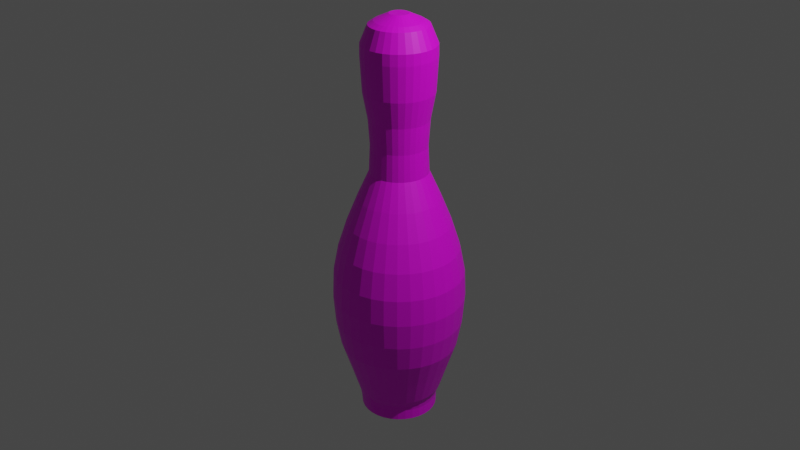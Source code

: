 # Source: Bowlingpin.blend  (saved by Blender 2.93.20; exported with 4.5.12 LTS)
import bpy
from mathutils import Matrix  # noqa: F401  (used for matrix-valued properties, if any)

bpy.ops.wm.read_factory_settings(use_empty=True)
scene = bpy.context.scene
scene.name = 'Scene'

# ---- collections
col_collection = bpy.data.collections.new('Collection'); scene.collection.children.link(col_collection)

# ---- images (referenced by path relative to the original .blend; pixels are not part of the script)
import os
ASSET_DIR = os.environ.get("B2B_ASSET_DIR", "")  # directory of the original .blend (textures are referenced by path, not embedded)
HERE = os.path.dirname(os.path.abspath(__file__))  # packed textures are extracted next to this script under _unpacked/

def load_image(name, relpath, width, height, colorspace="sRGB"):
    """Load a texture the original file referenced (path relative to the .blend, or extracted next to this script)."""
    p = next((c for c in (os.path.join(HERE, relpath), os.path.join(ASSET_DIR, relpath)) if relpath and os.path.exists(c)), "")
    if p:
        img = bpy.data.images.load(p, check_existing=True)
        img.name = name
    else:  # same state as the original file: an image datablock whose file is absent (Cycles renders it pink)
        img = bpy.data.images.new(name, width, height)
        img.source = "FILE"
        img.filepath = "//" + (relpath or name)
    img.colorspace_settings.name = colorspace
    return img
img_material_001_base_color = load_image('Material.001 Base Color', 'Bowlingpin.png', 1024, 1024, 'sRGB')

# ---- materials (node trees are filled in below, after node groups)
mat_material_001 = bpy.data.materials.new('Material.001')
mat_material_001.use_transparent_shadow = False

# ---- material node trees
mat_material_001.use_nodes = True; mat_material_001.node_tree.nodes.clear()
_N = mat_material_001.node_tree.nodes; _L = mat_material_001.node_tree.links
n0 = _N.new('ShaderNodeBsdfPrincipled'); n0.name = 'Principled BSDF'; n0.location = (10, 300)
n0.distribution = 'GGX'
n0.subsurface_method = 'BURLEY'
n0.inputs[3].default_value = 1.45
n0.inputs[27].default_value = (0.0, 0.0, 0.0, 1.0)
n0.inputs[28].default_value = 1.0
n1 = _N.new('ShaderNodeOutputMaterial'); n1.name = 'Material Output'; n1.location = (300, 300)
n2 = _N.new('ShaderNodeTexImage'); n2.name = 'Image Texture'; n2.location = (-280, 280)
n2.image = img_material_001_base_color
_L.new(n0.outputs[0], n1.inputs[0])
_L.new(n2.outputs[0], n0.inputs[0])
n1.is_active_output = True

# ---- world
world_world = bpy.data.worlds.new('World'); scene.world = world_world
world_world.use_nodes = True; world_world.node_tree.nodes.clear()
_N = world_world.node_tree.nodes; _L = world_world.node_tree.links
n0 = _N.new('ShaderNodeOutputWorld'); n0.name = 'World Output'; n0.location = (300, 300)
n1 = _N.new('ShaderNodeBackground'); n1.name = 'Background'; n1.location = (10, 300)
n1.inputs[0].default_value = (0.05088, 0.05088, 0.05088, 1.0)
_L.new(n1.outputs[0], n0.inputs[0])
n0.is_active_output = True
world_world.color = (0.05088, 0.05088, 0.05088)
world_world.use_sun_shadow = False
world_world.sun_shadow_jitter_overblur = 0.0

# ---- cameras
cam_camera = bpy.data.cameras.new('Camera')
cam_camera.clip_end = 100.0
cam_camera.ortho_scale = 7.314

# ---- lights
light_light = bpy.data.lights.new('Light', 'POINT')
light_light.transmission_factor = 0.0
light_light.energy = 1000.0
light_light.shadow_soft_size = 0.1
light_light.shadow_maximum_resolution = 0.006
light_light.use_absolute_resolution = True

# ---- meshes
me_cylinder = bpy.data.meshes.new('Cylinder')
me_cylinder.from_pydata([(6.027e-08, 0.4009, -2.193), (3.75e-08, 0.09944, 2.129), (0.07822, 0.3932, -2.193), (0.0194, 0.09753, 2.129), (0.1534, 0.3704, -2.193), (0.03806, 0.09187, 2.129), (0.2228, 0.3334, -2.193), (0.05525, 0.08268, 2.129), (0.2835, 0.2835, -2.193), (0.07032, 0.07032, 2.129), (0.3334, 0.2228, -2.193), (0.08268, 0.05525, 2.129), (0.3704, 0.1534, -2.193), (0.09187, 0.03806, 2.129), (0.3932, 0.07822, -2.193), (0.09753, 0.0194, 2.129), (0.4009, -4.889e-08, -2.193), (0.09944, -1.967e-08, 2.129), (0.3932, -0.07822, -2.193), (0.09753, -0.0194, 2.129), (0.3704, -0.1534, -2.193), (0.09187, -0.03806, 2.129), (0.3334, -0.2228, -2.193), (0.08268, -0.05525, 2.129), (0.2835, -0.2835, -2.193), (0.07032, -0.07032, 2.129), (0.2228, -0.3334, -2.193), (0.05525, -0.08268, 2.129), (0.1534, -0.3704, -2.193), (0.03806, -0.09187, 2.129), (0.07822, -0.3932, -2.193), (0.0194, -0.09753, 2.129), (2.522e-08, -0.4009, -2.193), (2.881e-08, -0.09944, 2.129), (-0.07822, -0.3932, -2.193), (-0.0194, -0.09753, 2.129), (-0.1534, -0.3704, -2.193), (-0.03806, -0.09187, 2.129), (-0.2228, -0.3334, -2.193), (-0.05525, -0.08268, 2.129), (-0.2835, -0.2835, -2.193), (-0.07032, -0.07032, 2.129), (-0.3334, -0.2228, -2.193), (-0.08268, -0.05525, 2.129), (-0.3704, -0.1534, -2.193), (-0.09187, -0.03806, 2.129), (-0.3932, -0.07822, -2.193), (-0.09753, -0.0194, 2.129), (-0.4009, -2.658e-08, -2.193), (-0.09944, -1.414e-08, 2.129), (-0.3932, 0.07822, -2.193), (-0.09753, 0.0194, 2.129), (-0.3704, 0.1534, -2.193), (-0.09187, 0.03806, 2.129), (-0.3334, 0.2228, -2.193), (-0.08268, 0.05525, 2.129), (-0.2835, 0.2835, -2.193), (-0.07032, 0.07032, 2.129), (-0.2228, 0.3334, -2.193), (-0.05525, 0.08268, 2.129), (-0.1534, 0.3704, -2.193), (-0.03806, 0.09187, 2.129), (-0.07822, 0.3932, -2.193), (-0.0194, 0.09753, 2.129), (5.96e-08, 0.4157, -2.082), (5.96e-08, 0.4234, -2.031), (6.014e-08, 0.4418, -1.961), (6.607e-09, 0.527, -1.692), (5.336e-09, 0.618, -1.414), (4.613e-09, 0.6698, -1.136), (4.308e-09, 0.6917, -0.8582), (4.463e-09, 0.6805, -0.5801), (5.21e-09, 0.6271, -0.3021), (6.456e-09, 0.5379, -0.02397), (8.026e-09, 0.4255, 0.2541), (9.762e-09, 0.3012, 0.5322), (9.934e-09, 0.2889, 0.8103), (9.676e-09, 0.3074, 1.088), (8.965e-09, 0.3583, 1.366), (4.086e-08, 0.3784, 1.725), (4.091e-08, 0.3765, 1.842), (3.329e-08, 0.3007, 2.025), (3.445e-08, 0.2451, 2.061), (0.04781, 0.2403, 2.061), (0.05866, 0.2949, 2.025), (0.07346, 0.3693, 1.842), (0.07382, 0.3711, 1.725), (0.0699, 0.3514, 1.366), (0.05996, 0.3015, 1.088), (0.05636, 0.2833, 0.8103), (0.05876, 0.2954, 0.5322), (0.08301, 0.4173, 0.2541), (0.1049, 0.5275, -0.02397), (0.1223, 0.615, -0.3021), (0.1328, 0.6675, -0.5801), (0.1349, 0.6784, -0.8582), (0.1307, 0.6569, -1.136), (0.1206, 0.6062, -1.414), (0.1028, 0.5169, -1.692), (0.0862, 0.4333, -1.961), (0.07967, 0.4005, -2.031), (0.07822, 0.3932, -2.082), (0.09378, 0.2264, 2.061), (0.1151, 0.2778, 2.025), (0.1441, 0.3479, 1.842), (0.1448, 0.3496, 1.725), (0.1371, 0.331, 1.366), (0.1176, 0.284, 1.088), (0.1105, 0.2669, 0.8103), (0.1153, 0.2783, 0.5322), (0.1628, 0.3931, 0.2541), (0.2058, 0.4969, -0.02397), (0.24, 0.5793, -0.3021), (0.2604, 0.6287, -0.5801), (0.2647, 0.639, -0.8582), (0.2563, 0.6188, -1.136), (0.2365, 0.571, -1.414), (0.2017, 0.4869, -1.692), (0.1691, 0.4082, -1.961), (0.1563, 0.3773, -2.031), (0.1534, 0.3704, -2.082), (0.1361, 0.2038, 2.061), (0.1671, 0.25, 2.025), (0.2092, 0.3131, 1.842), (0.2102, 0.3146, 1.725), (0.199, 0.2979, 1.366), (0.1708, 0.2556, 1.088), (0.1605, 0.2402, 0.8103), (0.1673, 0.2504, 0.5322), (0.2364, 0.3538, 0.2541), (0.2988, 0.4472, -0.02397), (0.3484, 0.5214, -0.3021), (0.3781, 0.5659, -0.5801), (0.3843, 0.5751, -0.8582), (0.3721, 0.5569, -1.136), (0.3434, 0.5139, -1.414), (0.2928, 0.4382, -1.692), (0.2455, 0.3674, -1.961), (0.2269, 0.3395, -2.031), (0.2228, 0.3334, -2.082), (0.1733, 0.1733, 2.061), (0.2126, 0.2126, 2.025), (0.2663, 0.2663, 1.842), (0.2676, 0.2676, 1.725), (0.2533, 0.2533, 1.366), (0.2173, 0.2173, 1.088), (0.2043, 0.2043, 0.8103), (0.213, 0.213, 0.5322), (0.3009, 0.3009, 0.2541), (0.3803, 0.3803, -0.02397), (0.4434, 0.4434, -0.3021), (0.4812, 0.4812, -0.5801), (0.4891, 0.4891, -0.8582), (0.4736, 0.4736, -1.136), (0.437, 0.437, -1.414), (0.3727, 0.3727, -1.692), (0.3124, 0.3124, -1.961), (0.2888, 0.2888, -2.031), (0.2835, 0.2835, -2.082), (0.2038, 0.1361, 2.061), (0.25, 0.1671, 2.025), (0.3131, 0.2092, 1.842), (0.3146, 0.2102, 1.725), (0.2979, 0.199, 1.366), (0.2556, 0.1708, 1.088), (0.2402, 0.1605, 0.8103), (0.2504, 0.1673, 0.5322), (0.3538, 0.2364, 0.2541), (0.4472, 0.2988, -0.02397), (0.5214, 0.3484, -0.3021), (0.5659, 0.3781, -0.5801), (0.5751, 0.3843, -0.8582), (0.5569, 0.3721, -1.136), (0.5139, 0.3434, -1.414), (0.4382, 0.2928, -1.692), (0.3674, 0.2455, -1.961), (0.3395, 0.2269, -2.031), (0.3334, 0.2228, -2.082), (0.2264, 0.09378, 2.061), (0.2778, 0.1151, 2.025), (0.3479, 0.1441, 1.842), (0.3496, 0.1448, 1.725), (0.331, 0.1371, 1.366), (0.284, 0.1176, 1.088), (0.2669, 0.1105, 0.8103), (0.2783, 0.1153, 0.5322), (0.3931, 0.1628, 0.2541), (0.4969, 0.2058, -0.02397), (0.5793, 0.24, -0.3021), (0.6287, 0.2604, -0.5801), (0.639, 0.2647, -0.8582), (0.6188, 0.2563, -1.136), (0.571, 0.2365, -1.414), (0.4869, 0.2017, -1.692), (0.4082, 0.1691, -1.961), (0.3773, 0.1563, -2.031), (0.3704, 0.1534, -2.082), (0.2403, 0.04781, 2.061), (0.2949, 0.05866, 2.025), (0.3693, 0.07346, 1.842), (0.3711, 0.07382, 1.725), (0.3514, 0.0699, 1.366), (0.3015, 0.05996, 1.088), (0.2833, 0.05636, 0.8103), (0.2954, 0.05876, 0.5322), (0.4173, 0.08301, 0.2541), (0.5275, 0.1049, -0.02397), (0.615, 0.1223, -0.3021), (0.6675, 0.1328, -0.5801), (0.6784, 0.1349, -0.8582), (0.6569, 0.1307, -1.136), (0.6062, 0.1206, -1.414), (0.5169, 0.1028, -1.692), (0.4333, 0.0862, -1.961), (0.4005, 0.07967, -2.031), (0.3932, 0.07822, -2.082), (0.2451, -2.665e-08, 2.061), (0.3007, -2.932e-08, 2.025), (0.3765, -2.773e-08, 1.842), (0.3784, -2.775e-08, 1.725), (0.3583, -2.761e-08, 1.366), (0.3074, -2.634e-08, 1.088), (0.2889, -2.587e-08, 0.8103), (0.3012, -2.618e-08, 0.5322), (0.4255, -2.93e-08, 0.2541), (0.5379, -3.212e-08, -0.02397), (0.6271, -3.436e-08, -0.3021), (0.6805, -3.57e-08, -0.5801), (0.6917, -3.598e-08, -0.8582), (0.6698, -3.543e-08, -1.136), (0.618, -3.413e-08, -1.414), (0.527, -3.185e-08, -1.692), (0.4418, -5.233e-08, -1.961), (0.4084, -4.907e-08, -2.031), (0.4009, -4.889e-08, -2.082), (0.2403, -0.04781, 2.061), (0.2949, -0.05866, 2.025), (0.3693, -0.07346, 1.842), (0.3711, -0.07382, 1.725), (0.3514, -0.0699, 1.366), (0.3015, -0.05996, 1.088), (0.2833, -0.05636, 0.8103), (0.2954, -0.05876, 0.5322), (0.4173, -0.08301, 0.2541), (0.5275, -0.1049, -0.02397), (0.615, -0.1223, -0.3021), (0.6675, -0.1328, -0.5801), (0.6784, -0.1349, -0.8582), (0.6569, -0.1307, -1.136), (0.6062, -0.1206, -1.414), (0.5169, -0.1028, -1.692), (0.4333, -0.0862, -1.961), (0.4005, -0.07967, -2.031), (0.3932, -0.07822, -2.082), (0.2264, -0.09378, 2.061), (0.2778, -0.1151, 2.025), (0.3479, -0.1441, 1.842), (0.3496, -0.1448, 1.725), (0.331, -0.1371, 1.366), (0.284, -0.1176, 1.088), (0.2669, -0.1105, 0.8103), (0.2783, -0.1153, 0.5322), (0.3931, -0.1628, 0.2541), (0.4969, -0.2058, -0.02397), (0.5793, -0.24, -0.3021), (0.6287, -0.2604, -0.5801), (0.639, -0.2647, -0.8582), (0.6188, -0.2563, -1.136), (0.571, -0.2365, -1.414), (0.4869, -0.2017, -1.692), (0.4082, -0.1691, -1.961), (0.3773, -0.1563, -2.031), (0.3704, -0.1534, -2.082), (0.2038, -0.1361, 2.061), (0.25, -0.1671, 2.025), (0.3131, -0.2092, 1.842), (0.3146, -0.2102, 1.725), (0.2979, -0.199, 1.366), (0.2556, -0.1708, 1.088), (0.2402, -0.1605, 0.8103), (0.2504, -0.1673, 0.5322), (0.3538, -0.2364, 0.2541), (0.4472, -0.2988, -0.02397), (0.5214, -0.3484, -0.3021), (0.5659, -0.3781, -0.5801), (0.5751, -0.3843, -0.8582), (0.5569, -0.3721, -1.136), (0.5139, -0.3434, -1.414), (0.4382, -0.2928, -1.692), (0.3674, -0.2455, -1.961), (0.3395, -0.2269, -2.031), (0.3334, -0.2228, -2.082), (0.1733, -0.1733, 2.061), (0.2126, -0.2126, 2.025), (0.2663, -0.2663, 1.842), (0.2676, -0.2676, 1.725), (0.2533, -0.2533, 1.366), (0.2173, -0.2173, 1.088), (0.2043, -0.2043, 0.8103), (0.213, -0.213, 0.5322), (0.3009, -0.3009, 0.2541), (0.3803, -0.3803, -0.02397), (0.4434, -0.4434, -0.3021), (0.4812, -0.4812, -0.5801), (0.4891, -0.4891, -0.8582), (0.4736, -0.4736, -1.136), (0.437, -0.437, -1.414), (0.3727, -0.3727, -1.692), (0.3124, -0.3124, -1.961), (0.2888, -0.2888, -2.031), (0.2835, -0.2835, -2.082), (0.1361, -0.2038, 2.061), (0.1671, -0.25, 2.025), (0.2092, -0.3131, 1.842), (0.2102, -0.3146, 1.725), (0.199, -0.2979, 1.366), (0.1708, -0.2556, 1.088), (0.1605, -0.2402, 0.8103), (0.1673, -0.2504, 0.5322), (0.2364, -0.3538, 0.2541), (0.2988, -0.4472, -0.02397), (0.3484, -0.5214, -0.3021), (0.3781, -0.5659, -0.5801), (0.3843, -0.5751, -0.8582), (0.3721, -0.5569, -1.136), (0.3434, -0.5139, -1.414), (0.2928, -0.4382, -1.692), (0.2455, -0.3674, -1.961), (0.2269, -0.3395, -2.031), (0.2228, -0.3334, -2.082), (0.09378, -0.2264, 2.061), (0.1151, -0.2778, 2.025), (0.1441, -0.3479, 1.842), (0.1448, -0.3496, 1.725), (0.1371, -0.331, 1.366), (0.1176, -0.284, 1.088), (0.1105, -0.2669, 0.8103), (0.1153, -0.2783, 0.5322), (0.1628, -0.3931, 0.2541), (0.2058, -0.4969, -0.02397), (0.24, -0.5793, -0.3021), (0.2604, -0.6287, -0.5801), (0.2647, -0.639, -0.8582), (0.2563, -0.6188, -1.136), (0.2365, -0.571, -1.414), (0.2017, -0.4869, -1.692), (0.1691, -0.4082, -1.961), (0.1563, -0.3773, -2.031), (0.1534, -0.3704, -2.082), (0.04781, -0.2403, 2.061), (0.05866, -0.2949, 2.025), (0.07346, -0.3693, 1.842), (0.07382, -0.3711, 1.725), (0.0699, -0.3514, 1.366), (0.05996, -0.3015, 1.088), (0.05636, -0.2833, 0.8103), (0.05876, -0.2954, 0.5322), (0.08301, -0.4173, 0.2541), (0.1049, -0.5275, -0.02397), (0.1223, -0.615, -0.3021), (0.1328, -0.6675, -0.5801), (0.1349, -0.6784, -0.8582), (0.1307, -0.6569, -1.136), (0.1206, -0.6062, -1.414), (0.1028, -0.5169, -1.692), (0.0862, -0.4333, -1.961), (0.07967, -0.4005, -2.031), (0.07822, -0.3932, -2.082), (1.303e-08, -0.2451, 2.061), (6.999e-09, -0.3007, 2.025), (7.994e-09, -0.3765, 1.842), (7.778e-09, -0.3784, 1.725), (-2.236e-08, -0.3583, 1.366), (-1.719e-08, -0.3074, 1.088), (-1.532e-08, -0.2889, 0.8103), (-1.657e-08, -0.3012, 0.5322), (-2.917e-08, -0.4255, 0.2541), (-4.056e-08, -0.5379, -0.02397), (-4.961e-08, -0.6271, -0.3021), (-5.503e-08, -0.6805, -0.5801), (-5.616e-08, -0.6917, -0.8582), (-5.394e-08, -0.6698, -1.136), (-4.869e-08, -0.618, -1.414), (-3.947e-08, -0.527, -1.692), (2.151e-08, -0.4418, -1.961), (2.98e-08, -0.4234, -2.031), (2.98e-08, -0.4157, -2.082), (-0.04781, -0.2403, 2.061), (-0.05866, -0.2949, 2.025), (-0.07346, -0.3693, 1.842), (-0.07382, -0.3711, 1.725), (-0.0699, -0.3514, 1.366), (-0.05996, -0.3015, 1.088), (-0.05636, -0.2833, 0.8103), (-0.05876, -0.2954, 0.5322), (-0.08301, -0.4173, 0.2541), (-0.1049, -0.5275, -0.02397), (-0.1223, -0.615, -0.3021), (-0.1328, -0.6675, -0.5801), (-0.1349, -0.6784, -0.8582), (-0.1307, -0.6569, -1.136), (-0.1206, -0.6062, -1.414), (-0.1028, -0.5169, -1.692), (-0.0862, -0.4333, -1.961), (-0.07967, -0.4153, -2.031), (-0.07822, -0.4077, -2.082), (-0.09378, -0.2264, 2.061), (-0.1151, -0.2778, 2.025), (-0.1441, -0.3479, 1.842), (-0.1448, -0.3496, 1.725), (-0.1371, -0.331, 1.366), (-0.1176, -0.284, 1.088), (-0.1105, -0.2669, 0.8103), (-0.1153, -0.2783, 0.5322), (-0.1628, -0.3931, 0.2541), (-0.2058, -0.4969, -0.02397), (-0.24, -0.5793, -0.3021), (-0.2604, -0.6287, -0.5801), (-0.2647, -0.639, -0.8582), (-0.2563, -0.6188, -1.136), (-0.2365, -0.571, -1.414), (-0.2017, -0.4869, -1.692), (-0.1691, -0.4082, -1.961), (-0.1563, -0.3912, -2.031), (-0.1534, -0.3841, -2.082), (-0.1361, -0.2038, 2.061), (-0.1671, -0.25, 2.025), (-0.2092, -0.3131, 1.842), (-0.2102, -0.3146, 1.725), (-0.199, -0.2979, 1.366), (-0.1708, -0.2556, 1.088), (-0.1605, -0.2402, 0.8103), (-0.1673, -0.2504, 0.5322), (-0.2364, -0.3538, 0.2541), (-0.2988, -0.4472, -0.02397), (-0.3484, -0.5214, -0.3021), (-0.3781, -0.5659, -0.5801), (-0.3843, -0.5751, -0.8582), (-0.3721, -0.5569, -1.136), (-0.3434, -0.5139, -1.414), (-0.2928, -0.4382, -1.692), (-0.2455, -0.3674, -1.961), (-0.2269, -0.3521, -2.031), (-0.2228, -0.3457, -2.082), (-0.1733, -0.1733, 2.061), (-0.2126, -0.2126, 2.025), (-0.2663, -0.2663, 1.842), (-0.2676, -0.2676, 1.725), (-0.2533, -0.2533, 1.366), (-0.2173, -0.2173, 1.088), (-0.2043, -0.2043, 0.8103), (-0.213, -0.213, 0.5322), (-0.3009, -0.3009, 0.2541), (-0.3803, -0.3803, -0.02397), (-0.4434, -0.4434, -0.3021), (-0.4812, -0.4812, -0.5801), (-0.4891, -0.4891, -0.8582), (-0.4736, -0.4736, -1.136), (-0.437, -0.437, -1.414), (-0.3727, -0.3727, -1.692), (-0.3124, -0.3124, -1.961), (-0.2888, -0.2994, -2.031), (-0.2835, -0.294, -2.082), (-0.2038, -0.1361, 2.061), (-0.25, -0.1671, 2.025), (-0.3131, -0.2092, 1.842), (-0.3146, -0.2102, 1.725), (-0.2979, -0.199, 1.366), (-0.2556, -0.1708, 1.088), (-0.2402, -0.1605, 0.8103), (-0.2504, -0.1673, 0.5322), (-0.3538, -0.2364, 0.2541), (-0.4472, -0.2988, -0.02397), (-0.5214, -0.3484, -0.3021), (-0.5659, -0.3781, -0.5801), (-0.5751, -0.3843, -0.8582), (-0.5569, -0.3721, -1.136), (-0.5139, -0.3434, -1.414), (-0.4382, -0.2928, -1.692), (-0.3674, -0.2455, -1.961), (-0.3395, -0.2352, -2.031), (-0.3334, -0.231, -2.082), (-0.2264, -0.09378, 2.061), (-0.2778, -0.1151, 2.025), (-0.3479, -0.1441, 1.842), (-0.3496, -0.1448, 1.725), (-0.331, -0.1371, 1.366), (-0.284, -0.1176, 1.088), (-0.2669, -0.1105, 0.8103), (-0.2783, -0.1153, 0.5322), (-0.3931, -0.1628, 0.2541), (-0.4969, -0.2058, -0.02397), (-0.5793, -0.24, -0.3021), (-0.6287, -0.2604, -0.5801), (-0.639, -0.2647, -0.8582), (-0.6188, -0.2563, -1.136), (-0.571, -0.2365, -1.414), (-0.4869, -0.2017, -1.692), (-0.4082, -0.1691, -1.961), (-0.3773, -0.162, -2.031), (-0.3704, -0.1591, -2.082), (-0.2403, -0.04781, 2.061), (-0.2949, -0.05866, 2.025), (-0.3693, -0.07346, 1.842), (-0.3711, -0.07382, 1.725), (-0.3514, -0.0699, 1.366), (-0.3015, -0.05996, 1.088), (-0.2833, -0.05636, 0.8103), (-0.2954, -0.05876, 0.5322), (-0.4173, -0.08301, 0.2541), (-0.5275, -0.1049, -0.02397), (-0.615, -0.1223, -0.3021), (-0.6675, -0.1328, -0.5801), (-0.6784, -0.1349, -0.8582), (-0.6569, -0.1307, -1.136), (-0.6062, -0.1206, -1.414), (-0.5169, -0.1028, -1.692), (-0.4333, -0.0862, -1.961), (-0.4005, -0.0826, -2.031), (-0.3932, -0.08111, -2.082), (-0.2451, -1.301e-08, 2.061), (-0.3007, -1.259e-08, 2.025), (-0.3765, -6.779e-09, 1.842), (-0.3784, -6.694e-09, 1.725), (-0.3583, -7.681e-09, 1.366), (-0.3074, -9.236e-09, 1.088), (-0.2889, -9.801e-09, 0.8103), (-0.3012, -9.424e-09, 0.5322), (-0.4255, -5.627e-09, 0.2541), (-0.5379, -2.194e-09, -0.02397), (-0.6271, 5.309e-10, -0.3021), (-0.6805, 2.165e-09, -0.5801), (-0.6917, 2.505e-09, -0.8582), (-0.6698, 1.837e-09, -1.136), (-0.618, 2.551e-10, -1.414), (-0.527, -2.525e-09, -1.692), (-0.4418, -2.775e-08, -1.961), (-0.4084, -2.745e-08, -2.031), (-0.4009, -2.769e-08, -2.082), (-0.2403, 0.04781, 2.061), (-0.2949, 0.05866, 2.025), (-0.3693, 0.07346, 1.842), (-0.3711, 0.07382, 1.725), (-0.3514, 0.0699, 1.366), (-0.3015, 0.05996, 1.088), (-0.2833, 0.05636, 0.8103), (-0.2954, 0.05876, 0.5322), (-0.4173, 0.08301, 0.2541), (-0.5275, 0.1049, -0.02397), (-0.615, 0.1223, -0.3021), (-0.6675, 0.1328, -0.5801), (-0.6784, 0.1349, -0.8582), (-0.6569, 0.1307, -1.136), (-0.6062, 0.1206, -1.414), (-0.5169, 0.1028, -1.692), (-0.4333, 0.0862, -1.961), (-0.4005, 0.0826, -2.031), (-0.3932, 0.08111, -2.082), (-0.2264, 0.09378, 2.061), (-0.2778, 0.1151, 2.025), (-0.3479, 0.1441, 1.842), (-0.3496, 0.1448, 1.725), (-0.331, 0.1371, 1.366), (-0.284, 0.1176, 1.088), (-0.2669, 0.1105, 0.8103), (-0.2783, 0.1153, 0.5322), (-0.3931, 0.1628, 0.2541), (-0.4969, 0.2058, -0.02397), (-0.5793, 0.24, -0.3021), (-0.6287, 0.2604, -0.5801), (-0.639, 0.2647, -0.8582), (-0.6188, 0.2563, -1.136), (-0.571, 0.2365, -1.414), (-0.4869, 0.2017, -1.692), (-0.4082, 0.1691, -1.961), (-0.3773, 0.162, -2.031), (-0.3704, 0.1591, -2.082), (-0.2038, 0.1361, 2.061), (-0.25, 0.1671, 2.025), (-0.3131, 0.2092, 1.842), (-0.3146, 0.2102, 1.725), (-0.2979, 0.199, 1.366), (-0.2556, 0.1708, 1.088), (-0.2402, 0.1605, 0.8103), (-0.2504, 0.1673, 0.5322), (-0.3538, 0.2364, 0.2541), (-0.4472, 0.2988, -0.02397), (-0.5214, 0.3484, -0.3021), (-0.5659, 0.3781, -0.5801), (-0.5751, 0.3843, -0.8582), (-0.5569, 0.3721, -1.136), (-0.5139, 0.3434, -1.414), (-0.4382, 0.2928, -1.692), (-0.3674, 0.2455, -1.961), (-0.3395, 0.2352, -2.031), (-0.3334, 0.231, -2.082), (-0.1733, 0.1733, 2.061), (-0.2126, 0.2126, 2.025), (-0.2663, 0.2663, 1.842), (-0.2676, 0.2676, 1.725), (-0.2533, 0.2533, 1.366), (-0.2173, 0.2173, 1.088), (-0.2043, 0.2043, 0.8103), (-0.213, 0.213, 0.5322), (-0.3009, 0.3009, 0.2541), (-0.3803, 0.3803, -0.02397), (-0.4434, 0.4434, -0.3021), (-0.4812, 0.4812, -0.5801), (-0.4891, 0.4891, -0.8582), (-0.4736, 0.4736, -1.136), (-0.437, 0.437, -1.414), (-0.3727, 0.3727, -1.692), (-0.3124, 0.3124, -1.961), (-0.2888, 0.2994, -2.031), (-0.2835, 0.294, -2.082), (-0.1361, 0.2038, 2.061), (-0.1671, 0.25, 2.025), (-0.2092, 0.3131, 1.842), (-0.2102, 0.3146, 1.725), (-0.199, 0.2979, 1.366), (-0.1708, 0.2556, 1.088), (-0.1605, 0.2402, 0.8103), (-0.1673, 0.2504, 0.5322), (-0.2364, 0.3538, 0.2541), (-0.2988, 0.4472, -0.02397), (-0.3484, 0.5214, -0.3021), (-0.3781, 0.5659, -0.5801), (-0.3843, 0.5751, -0.8582), (-0.3721, 0.5569, -1.136), (-0.3434, 0.5139, -1.414), (-0.2928, 0.4382, -1.692), (-0.2455, 0.3674, -1.961), (-0.2269, 0.3521, -2.031), (-0.2228, 0.3457, -2.082), (-0.09378, 0.2264, 2.061), (-0.1151, 0.2778, 2.025), (-0.1441, 0.3479, 1.842), (-0.1448, 0.3496, 1.725), (-0.1371, 0.331, 1.366), (-0.1176, 0.284, 1.088), (-0.1105, 0.2669, 0.8103), (-0.1153, 0.2783, 0.5322), (-0.1628, 0.3931, 0.2541), (-0.2058, 0.4969, -0.02397), (-0.24, 0.5793, -0.3021), (-0.2604, 0.6287, -0.5801), (-0.2647, 0.639, -0.8582), (-0.2563, 0.6188, -1.136), (-0.2365, 0.571, -1.414), (-0.2017, 0.4869, -1.692), (-0.1691, 0.4082, -1.961), (-0.1563, 0.3912, -2.031), (-0.1534, 0.3841, -2.082), (-0.04781, 0.2403, 2.061), (-0.05866, 0.2949, 2.025), (-0.07346, 0.3693, 1.842), (-0.07382, 0.3711, 1.725), (-0.0699, 0.3514, 1.366), (-0.05996, 0.3015, 1.088), (-0.05636, 0.2833, 0.8103), (-0.05876, 0.2954, 0.5322), (-0.08301, 0.4173, 0.2541), (-0.1049, 0.5275, -0.02397), (-0.1223, 0.615, -0.3021), (-0.1328, 0.6675, -0.5801), (-0.1349, 0.6784, -0.8582), (-0.1307, 0.6569, -1.136), (-0.1206, 0.6062, -1.414), (-0.1028, 0.5169, -1.692), (-0.0862, 0.4333, -1.961), (-0.07967, 0.4153, -2.031), (-0.07822, 0.4077, -2.082), (9.888e-09, 0.2922, 0.7355), (0.057, 0.2866, 0.7355), (0.1118, 0.27, 0.7355), (0.1623, 0.2429, 0.7355), (0.2066, 0.2066, 0.7355), (0.2429, 0.1623, 0.7355), (0.27, 0.1118, 0.7355), (0.2866, 0.057, 0.7355), (0.2922, -2.596e-08, 0.7355), (0.2866, -0.057, 0.7355), (0.27, -0.1118, 0.7355), (0.2429, -0.1623, 0.7355), (0.2066, -0.2066, 0.7355), (0.1623, -0.2429, 0.7355), (0.1118, -0.27, 0.7355), (0.057, -0.2866, 0.7355), (-1.566e-08, -0.2922, 0.7355), (-0.057, -0.2866, 0.7355), (-0.1118, -0.27, 0.7355), (-0.1623, -0.2429, 0.7355), (-0.2066, -0.2066, 0.7355), (-0.2429, -0.1623, 0.7355), (-0.27, -0.1118, 0.7355), (-0.2866, -0.057, 0.7355), (-0.2922, -9.7e-09, 0.7355), (-0.2866, 0.057, 0.7355), (-0.27, 0.1118, 0.7355), (-0.2429, 0.1623, 0.7355), (-0.2066, 0.2066, 0.7355), (-0.1623, 0.2429, 0.7355), (-0.1118, 0.27, 0.7355), (-0.057, 0.2866, 0.7355), (9.82e-09, 0.2971, 0.9336), (0.05796, 0.2914, 0.9336), (0.1137, 0.2745, 0.9336), (0.165, 0.247, 0.9336), (0.2101, 0.2101, 0.9336), (0.247, 0.165, 0.9336), (0.2745, 0.1137, 0.9336), (0.2914, 0.05796, 0.9336), (0.2971, -2.608e-08, 0.9336), (0.2914, -0.05796, 0.9336), (0.2745, -0.1137, 0.9336), (0.247, -0.165, 0.9336), (0.2101, -0.2101, 0.9336), (0.165, -0.247, 0.9336), (0.1137, -0.2745, 0.9336), (0.05796, -0.2914, 0.9336), (-1.615e-08, -0.2971, 0.9336), (-0.05796, -0.2914, 0.9336), (-0.1137, -0.2745, 0.9336), (-0.165, -0.247, 0.9336), (-0.2101, -0.2101, 0.9336), (-0.247, -0.165, 0.9336), (-0.2745, -0.1137, 0.9336), (-0.2914, -0.05796, 0.9336), (-0.2971, -9.55e-09, 0.9336), (-0.2914, 0.05796, 0.9336), (-0.2745, 0.1137, 0.9336), (-0.247, 0.165, 0.9336), (-0.2101, 0.2101, 0.9336), (-0.165, 0.247, 0.9336), (-0.1137, 0.2745, 0.9336), (-0.05796, 0.2914, 0.9336), (9.454e-09, 0.3233, 1.175), (0.06306, 0.317, 1.175), (0.1237, 0.2986, 1.175), (0.1796, 0.2688, 1.175), (0.2286, 0.2286, 1.175), (0.2688, 0.1796, 1.175), (0.2986, 0.1237, 1.175), (0.317, 0.06306, 1.175), (0.3233, -2.674e-08, 1.175), (0.317, -0.06306, 1.175), (0.2986, -0.1237, 1.175), (0.2688, -0.1796, 1.175), (0.2286, -0.2286, 1.175), (0.1796, -0.2688, 1.175), (0.1237, -0.2986, 1.175), (0.06306, -0.317, 1.175), (-1.881e-08, -0.3233, 1.175), (-0.06306, -0.317, 1.175), (-0.1237, -0.2986, 1.175), (-0.1796, -0.2688, 1.175), (-0.2286, -0.2286, 1.175), (-0.2688, -0.1796, 1.175), (-0.2986, -0.1237, 1.175), (-0.317, -0.06306, 1.175), (-0.3233, -8.751e-09, 1.175), (-0.317, 0.06306, 1.175), (-0.2986, 0.1237, 1.175), (-0.2688, 0.1796, 1.175), (-0.2286, 0.2286, 1.175), (-0.1796, 0.2688, 1.175), (-0.1237, 0.2986, 1.175), (-0.06306, 0.317, 1.175)], [], [(82, 1, 3, 83), (83, 3, 5, 102), (102, 5, 7, 121), (121, 7, 9, 140), (140, 9, 11, 159), (159, 11, 13, 178), (178, 13, 15, 197), (197, 15, 17, 216), (216, 17, 19, 235), (235, 19, 21, 254), (254, 21, 23, 273), (273, 23, 25, 292), (292, 25, 27, 311), (311, 27, 29, 330), (330, 29, 31, 349), (349, 31, 33, 368), (368, 33, 35, 387), (387, 35, 37, 406), (406, 37, 39, 425), (425, 39, 41, 444), (444, 41, 43, 463), (463, 43, 45, 482), (482, 45, 47, 501), (501, 47, 49, 520), (520, 49, 51, 539), (539, 51, 53, 558), (558, 53, 55, 577), (577, 55, 57, 596), (596, 57, 59, 615), (615, 59, 61, 634), (3, 1, 63, 61, 59, 57, 55, 53, 51, 49, 47, 45, 43, 41, 39, 37, 35, 33, 31, 29, 27, 25, 23, 21, 19, 17, 15, 13, 11, 9, 7, 5), (634, 61, 63, 653), (653, 63, 1, 82), (0, 2, 4, 6, 8, 10, 12, 14, 16, 18, 20, 22, 24, 26, 28, 30, 32, 34, 36, 38, 40, 42, 44, 46, 48, 50, 52, 54, 56, 58, 60, 62), (62, 671, 64, 0), (671, 670, 65, 64), (670, 669, 66, 65), (669, 668, 67, 66), (668, 667, 68, 67), (667, 666, 69, 68), (666, 665, 70, 69), (665, 664, 71, 70), (664, 663, 72, 71), (663, 662, 73, 72), (662, 661, 74, 73), (661, 660, 75, 74), (703, 659, 76, 672), (735, 658, 77, 704), (767, 657, 78, 736), (657, 656, 79, 78), (656, 655, 80, 79), (655, 654, 81, 80), (654, 653, 82, 81), (60, 652, 671, 62), (652, 651, 670, 671), (651, 650, 669, 670), (650, 649, 668, 669), (649, 648, 667, 668), (648, 647, 666, 667), (647, 646, 665, 666), (646, 645, 664, 665), (645, 644, 663, 664), (644, 643, 662, 663), (643, 642, 661, 662), (642, 641, 660, 661), (702, 640, 659, 703), (734, 639, 658, 735), (766, 638, 657, 767), (638, 637, 656, 657), (637, 636, 655, 656), (636, 635, 654, 655), (635, 634, 653, 654), (58, 633, 652, 60), (633, 632, 651, 652), (632, 631, 650, 651), (631, 630, 649, 650), (630, 629, 648, 649), (629, 628, 647, 648), (628, 627, 646, 647), (627, 626, 645, 646), (626, 625, 644, 645), (625, 624, 643, 644), (624, 623, 642, 643), (623, 622, 641, 642), (701, 621, 640, 702), (733, 620, 639, 734), (765, 619, 638, 766), (619, 618, 637, 638), (618, 617, 636, 637), (617, 616, 635, 636), (616, 615, 634, 635), (56, 614, 633, 58), (614, 613, 632, 633), (613, 612, 631, 632), (612, 611, 630, 631), (611, 610, 629, 630), (610, 609, 628, 629), (609, 608, 627, 628), (608, 607, 626, 627), (607, 606, 625, 626), (606, 605, 624, 625), (605, 604, 623, 624), (604, 603, 622, 623), (700, 602, 621, 701), (732, 601, 620, 733), (764, 600, 619, 765), (600, 599, 618, 619), (599, 598, 617, 618), (598, 597, 616, 617), (597, 596, 615, 616), (54, 595, 614, 56), (595, 594, 613, 614), (594, 593, 612, 613), (593, 592, 611, 612), (592, 591, 610, 611), (591, 590, 609, 610), (590, 589, 608, 609), (589, 588, 607, 608), (588, 587, 606, 607), (587, 586, 605, 606), (586, 585, 604, 605), (585, 584, 603, 604), (699, 583, 602, 700), (731, 582, 601, 732), (763, 581, 600, 764), (581, 580, 599, 600), (580, 579, 598, 599), (579, 578, 597, 598), (578, 577, 596, 597), (52, 576, 595, 54), (576, 575, 594, 595), (575, 574, 593, 594), (574, 573, 592, 593), (573, 572, 591, 592), (572, 571, 590, 591), (571, 570, 589, 590), (570, 569, 588, 589), (569, 568, 587, 588), (568, 567, 586, 587), (567, 566, 585, 586), (566, 565, 584, 585), (698, 564, 583, 699), (730, 563, 582, 731), (762, 562, 581, 763), (562, 561, 580, 581), (561, 560, 579, 580), (560, 559, 578, 579), (559, 558, 577, 578), (50, 557, 576, 52), (557, 556, 575, 576), (556, 555, 574, 575), (555, 554, 573, 574), (554, 553, 572, 573), (553, 552, 571, 572), (552, 551, 570, 571), (551, 550, 569, 570), (550, 549, 568, 569), (549, 548, 567, 568), (548, 547, 566, 567), (547, 546, 565, 566), (697, 545, 564, 698), (729, 544, 563, 730), (761, 543, 562, 762), (543, 542, 561, 562), (542, 541, 560, 561), (541, 540, 559, 560), (540, 539, 558, 559), (48, 538, 557, 50), (538, 537, 556, 557), (537, 536, 555, 556), (536, 535, 554, 555), (535, 534, 553, 554), (534, 533, 552, 553), (533, 532, 551, 552), (532, 531, 550, 551), (531, 530, 549, 550), (530, 529, 548, 549), (529, 528, 547, 548), (528, 527, 546, 547), (696, 526, 545, 697), (728, 525, 544, 729), (760, 524, 543, 761), (524, 523, 542, 543), (523, 522, 541, 542), (522, 521, 540, 541), (521, 520, 539, 540), (46, 519, 538, 48), (519, 518, 537, 538), (518, 517, 536, 537), (517, 516, 535, 536), (516, 515, 534, 535), (515, 514, 533, 534), (514, 513, 532, 533), (513, 512, 531, 532), (512, 511, 530, 531), (511, 510, 529, 530), (510, 509, 528, 529), (509, 508, 527, 528), (695, 507, 526, 696), (727, 506, 525, 728), (759, 505, 524, 760), (505, 504, 523, 524), (504, 503, 522, 523), (503, 502, 521, 522), (502, 501, 520, 521), (44, 500, 519, 46), (500, 499, 518, 519), (499, 498, 517, 518), (498, 497, 516, 517), (497, 496, 515, 516), (496, 495, 514, 515), (495, 494, 513, 514), (494, 493, 512, 513), (493, 492, 511, 512), (492, 491, 510, 511), (491, 490, 509, 510), (490, 489, 508, 509), (694, 488, 507, 695), (726, 487, 506, 727), (758, 486, 505, 759), (486, 485, 504, 505), (485, 484, 503, 504), (484, 483, 502, 503), (483, 482, 501, 502), (42, 481, 500, 44), (481, 480, 499, 500), (480, 479, 498, 499), (479, 478, 497, 498), (478, 477, 496, 497), (477, 476, 495, 496), (476, 475, 494, 495), (475, 474, 493, 494), (474, 473, 492, 493), (473, 472, 491, 492), (472, 471, 490, 491), (471, 470, 489, 490), (693, 469, 488, 694), (725, 468, 487, 726), (757, 467, 486, 758), (467, 466, 485, 486), (466, 465, 484, 485), (465, 464, 483, 484), (464, 463, 482, 483), (40, 462, 481, 42), (462, 461, 480, 481), (461, 460, 479, 480), (460, 459, 478, 479), (459, 458, 477, 478), (458, 457, 476, 477), (457, 456, 475, 476), (456, 455, 474, 475), (455, 454, 473, 474), (454, 453, 472, 473), (453, 452, 471, 472), (452, 451, 470, 471), (692, 450, 469, 693), (724, 449, 468, 725), (756, 448, 467, 757), (448, 447, 466, 467), (447, 446, 465, 466), (446, 445, 464, 465), (445, 444, 463, 464), (38, 443, 462, 40), (443, 442, 461, 462), (442, 441, 460, 461), (441, 440, 459, 460), (440, 439, 458, 459), (439, 438, 457, 458), (438, 437, 456, 457), (437, 436, 455, 456), (436, 435, 454, 455), (435, 434, 453, 454), (434, 433, 452, 453), (433, 432, 451, 452), (691, 431, 450, 692), (723, 430, 449, 724), (755, 429, 448, 756), (429, 428, 447, 448), (428, 427, 446, 447), (427, 426, 445, 446), (426, 425, 444, 445), (36, 424, 443, 38), (424, 423, 442, 443), (423, 422, 441, 442), (422, 421, 440, 441), (421, 420, 439, 440), (420, 419, 438, 439), (419, 418, 437, 438), (418, 417, 436, 437), (417, 416, 435, 436), (416, 415, 434, 435), (415, 414, 433, 434), (414, 413, 432, 433), (690, 412, 431, 691), (722, 411, 430, 723), (754, 410, 429, 755), (410, 409, 428, 429), (409, 408, 427, 428), (408, 407, 426, 427), (407, 406, 425, 426), (34, 405, 424, 36), (405, 404, 423, 424), (404, 403, 422, 423), (403, 402, 421, 422), (402, 401, 420, 421), (401, 400, 419, 420), (400, 399, 418, 419), (399, 398, 417, 418), (398, 397, 416, 417), (397, 396, 415, 416), (396, 395, 414, 415), (395, 394, 413, 414), (689, 393, 412, 690), (721, 392, 411, 722), (753, 391, 410, 754), (391, 390, 409, 410), (390, 389, 408, 409), (389, 388, 407, 408), (388, 387, 406, 407), (32, 386, 405, 34), (386, 385, 404, 405), (385, 384, 403, 404), (384, 383, 402, 403), (383, 382, 401, 402), (382, 381, 400, 401), (381, 380, 399, 400), (380, 379, 398, 399), (379, 378, 397, 398), (378, 377, 396, 397), (377, 376, 395, 396), (376, 375, 394, 395), (688, 374, 393, 689), (720, 373, 392, 721), (752, 372, 391, 753), (372, 371, 390, 391), (371, 370, 389, 390), (370, 369, 388, 389), (369, 368, 387, 388), (30, 367, 386, 32), (367, 366, 385, 386), (366, 365, 384, 385), (365, 364, 383, 384), (364, 363, 382, 383), (363, 362, 381, 382), (362, 361, 380, 381), (361, 360, 379, 380), (360, 359, 378, 379), (359, 358, 377, 378), (358, 357, 376, 377), (357, 356, 375, 376), (687, 355, 374, 688), (719, 354, 373, 720), (751, 353, 372, 752), (353, 352, 371, 372), (352, 351, 370, 371), (351, 350, 369, 370), (350, 349, 368, 369), (28, 348, 367, 30), (348, 347, 366, 367), (347, 346, 365, 366), (346, 345, 364, 365), (345, 344, 363, 364), (344, 343, 362, 363), (343, 342, 361, 362), (342, 341, 360, 361), (341, 340, 359, 360), (340, 339, 358, 359), (339, 338, 357, 358), (338, 337, 356, 357), (686, 336, 355, 687), (718, 335, 354, 719), (750, 334, 353, 751), (334, 333, 352, 353), (333, 332, 351, 352), (332, 331, 350, 351), (331, 330, 349, 350), (26, 329, 348, 28), (329, 328, 347, 348), (328, 327, 346, 347), (327, 326, 345, 346), (326, 325, 344, 345), (325, 324, 343, 344), (324, 323, 342, 343), (323, 322, 341, 342), (322, 321, 340, 341), (321, 320, 339, 340), (320, 319, 338, 339), (319, 318, 337, 338), (685, 317, 336, 686), (717, 316, 335, 718), (749, 315, 334, 750), (315, 314, 333, 334), (314, 313, 332, 333), (313, 312, 331, 332), (312, 311, 330, 331), (24, 310, 329, 26), (310, 309, 328, 329), (309, 308, 327, 328), (308, 307, 326, 327), (307, 306, 325, 326), (306, 305, 324, 325), (305, 304, 323, 324), (304, 303, 322, 323), (303, 302, 321, 322), (302, 301, 320, 321), (301, 300, 319, 320), (300, 299, 318, 319), (684, 298, 317, 685), (716, 297, 316, 717), (748, 296, 315, 749), (296, 295, 314, 315), (295, 294, 313, 314), (294, 293, 312, 313), (293, 292, 311, 312), (22, 291, 310, 24), (291, 290, 309, 310), (290, 289, 308, 309), (289, 288, 307, 308), (288, 287, 306, 307), (287, 286, 305, 306), (286, 285, 304, 305), (285, 284, 303, 304), (284, 283, 302, 303), (283, 282, 301, 302), (282, 281, 300, 301), (281, 280, 299, 300), (683, 279, 298, 684), (715, 278, 297, 716), (747, 277, 296, 748), (277, 276, 295, 296), (276, 275, 294, 295), (275, 274, 293, 294), (274, 273, 292, 293), (20, 272, 291, 22), (272, 271, 290, 291), (271, 270, 289, 290), (270, 269, 288, 289), (269, 268, 287, 288), (268, 267, 286, 287), (267, 266, 285, 286), (266, 265, 284, 285), (265, 264, 283, 284), (264, 263, 282, 283), (263, 262, 281, 282), (262, 261, 280, 281), (682, 260, 279, 683), (714, 259, 278, 715), (746, 258, 277, 747), (258, 257, 276, 277), (257, 256, 275, 276), (256, 255, 274, 275), (255, 254, 273, 274), (18, 253, 272, 20), (253, 252, 271, 272), (252, 251, 270, 271), (251, 250, 269, 270), (250, 249, 268, 269), (249, 248, 267, 268), (248, 247, 266, 267), (247, 246, 265, 266), (246, 245, 264, 265), (245, 244, 263, 264), (244, 243, 262, 263), (243, 242, 261, 262), (681, 241, 260, 682), (713, 240, 259, 714), (745, 239, 258, 746), (239, 238, 257, 258), (238, 237, 256, 257), (237, 236, 255, 256), (236, 235, 254, 255), (16, 234, 253, 18), (234, 233, 252, 253), (233, 232, 251, 252), (232, 231, 250, 251), (231, 230, 249, 250), (230, 229, 248, 249), (229, 228, 247, 248), (228, 227, 246, 247), (227, 226, 245, 246), (226, 225, 244, 245), (225, 224, 243, 244), (224, 223, 242, 243), (680, 222, 241, 681), (712, 221, 240, 713), (744, 220, 239, 745), (220, 219, 238, 239), (219, 218, 237, 238), (218, 217, 236, 237), (217, 216, 235, 236), (14, 215, 234, 16), (215, 214, 233, 234), (214, 213, 232, 233), (213, 212, 231, 232), (212, 211, 230, 231), (211, 210, 229, 230), (210, 209, 228, 229), (209, 208, 227, 228), (208, 207, 226, 227), (207, 206, 225, 226), (206, 205, 224, 225), (205, 204, 223, 224), (679, 203, 222, 680), (711, 202, 221, 712), (743, 201, 220, 744), (201, 200, 219, 220), (200, 199, 218, 219), (199, 198, 217, 218), (198, 197, 216, 217), (12, 196, 215, 14), (196, 195, 214, 215), (195, 194, 213, 214), (194, 193, 212, 213), (193, 192, 211, 212), (192, 191, 210, 211), (191, 190, 209, 210), (190, 189, 208, 209), (189, 188, 207, 208), (188, 187, 206, 207), (187, 186, 205, 206), (186, 185, 204, 205), (678, 184, 203, 679), (710, 183, 202, 711), (742, 182, 201, 743), (182, 181, 200, 201), (181, 180, 199, 200), (180, 179, 198, 199), (179, 178, 197, 198), (10, 177, 196, 12), (177, 176, 195, 196), (176, 175, 194, 195), (175, 174, 193, 194), (174, 173, 192, 193), (173, 172, 191, 192), (172, 171, 190, 191), (171, 170, 189, 190), (170, 169, 188, 189), (169, 168, 187, 188), (168, 167, 186, 187), (167, 166, 185, 186), (677, 165, 184, 678), (709, 164, 183, 710), (741, 163, 182, 742), (163, 162, 181, 182), (162, 161, 180, 181), (161, 160, 179, 180), (160, 159, 178, 179), (8, 158, 177, 10), (158, 157, 176, 177), (157, 156, 175, 176), (156, 155, 174, 175), (155, 154, 173, 174), (154, 153, 172, 173), (153, 152, 171, 172), (152, 151, 170, 171), (151, 150, 169, 170), (150, 149, 168, 169), (149, 148, 167, 168), (148, 147, 166, 167), (676, 146, 165, 677), (708, 145, 164, 709), (740, 144, 163, 741), (144, 143, 162, 163), (143, 142, 161, 162), (142, 141, 160, 161), (141, 140, 159, 160), (6, 139, 158, 8), (139, 138, 157, 158), (138, 137, 156, 157), (137, 136, 155, 156), (136, 135, 154, 155), (135, 134, 153, 154), (134, 133, 152, 153), (133, 132, 151, 152), (132, 131, 150, 151), (131, 130, 149, 150), (130, 129, 148, 149), (129, 128, 147, 148), (675, 127, 146, 676), (707, 126, 145, 708), (739, 125, 144, 740), (125, 124, 143, 144), (124, 123, 142, 143), (123, 122, 141, 142), (122, 121, 140, 141), (4, 120, 139, 6), (120, 119, 138, 139), (119, 118, 137, 138), (118, 117, 136, 137), (117, 116, 135, 136), (116, 115, 134, 135), (115, 114, 133, 134), (114, 113, 132, 133), (113, 112, 131, 132), (112, 111, 130, 131), (111, 110, 129, 130), (110, 109, 128, 129), (674, 108, 127, 675), (706, 107, 126, 707), (738, 106, 125, 739), (106, 105, 124, 125), (105, 104, 123, 124), (104, 103, 122, 123), (103, 102, 121, 122), (2, 101, 120, 4), (101, 100, 119, 120), (100, 99, 118, 119), (99, 98, 117, 118), (98, 97, 116, 117), (97, 96, 115, 116), (96, 95, 114, 115), (95, 94, 113, 114), (94, 93, 112, 113), (93, 92, 111, 112), (92, 91, 110, 111), (91, 90, 109, 110), (673, 89, 108, 674), (705, 88, 107, 706), (737, 87, 106, 738), (87, 86, 105, 106), (86, 85, 104, 105), (85, 84, 103, 104), (84, 83, 102, 103), (0, 64, 101, 2), (64, 65, 100, 101), (65, 66, 99, 100), (66, 67, 98, 99), (67, 68, 97, 98), (68, 69, 96, 97), (69, 70, 95, 96), (70, 71, 94, 95), (71, 72, 93, 94), (72, 73, 92, 93), (73, 74, 91, 92), (74, 75, 90, 91), (672, 76, 89, 673), (704, 77, 88, 705), (736, 78, 87, 737), (78, 79, 86, 87), (79, 80, 85, 86), (80, 81, 84, 85), (81, 82, 83, 84), (75, 672, 673, 90), (90, 673, 674, 109), (109, 674, 675, 128), (128, 675, 676, 147), (147, 676, 677, 166), (166, 677, 678, 185), (185, 678, 679, 204), (204, 679, 680, 223), (223, 680, 681, 242), (242, 681, 682, 261), (261, 682, 683, 280), (280, 683, 684, 299), (299, 684, 685, 318), (318, 685, 686, 337), (337, 686, 687, 356), (356, 687, 688, 375), (375, 688, 689, 394), (394, 689, 690, 413), (413, 690, 691, 432), (432, 691, 692, 451), (451, 692, 693, 470), (470, 693, 694, 489), (489, 694, 695, 508), (508, 695, 696, 527), (527, 696, 697, 546), (546, 697, 698, 565), (565, 698, 699, 584), (584, 699, 700, 603), (603, 700, 701, 622), (622, 701, 702, 641), (641, 702, 703, 660), (660, 703, 672, 75), (76, 704, 705, 89), (89, 705, 706, 108), (108, 706, 707, 127), (127, 707, 708, 146), (146, 708, 709, 165), (165, 709, 710, 184), (184, 710, 711, 203), (203, 711, 712, 222), (222, 712, 713, 241), (241, 713, 714, 260), (260, 714, 715, 279), (279, 715, 716, 298), (298, 716, 717, 317), (317, 717, 718, 336), (336, 718, 719, 355), (355, 719, 720, 374), (374, 720, 721, 393), (393, 721, 722, 412), (412, 722, 723, 431), (431, 723, 724, 450), (450, 724, 725, 469), (469, 725, 726, 488), (488, 726, 727, 507), (507, 727, 728, 526), (526, 728, 729, 545), (545, 729, 730, 564), (564, 730, 731, 583), (583, 731, 732, 602), (602, 732, 733, 621), (621, 733, 734, 640), (640, 734, 735, 659), (659, 735, 704, 76), (77, 736, 737, 88), (88, 737, 738, 107), (107, 738, 739, 126), (126, 739, 740, 145), (145, 740, 741, 164), (164, 741, 742, 183), (183, 742, 743, 202), (202, 743, 744, 221), (221, 744, 745, 240), (240, 745, 746, 259), (259, 746, 747, 278), (278, 747, 748, 297), (297, 748, 749, 316), (316, 749, 750, 335), (335, 750, 751, 354), (354, 751, 752, 373), (373, 752, 753, 392), (392, 753, 754, 411), (411, 754, 755, 430), (430, 755, 756, 449), (449, 756, 757, 468), (468, 757, 758, 487), (487, 758, 759, 506), (506, 759, 760, 525), (525, 760, 761, 544), (544, 761, 762, 563), (563, 762, 763, 582), (582, 763, 764, 601), (601, 764, 765, 620), (620, 765, 766, 639), (639, 766, 767, 658), (658, 767, 736, 77)])
_uv = me_cylinder.uv_layers.new(name='UVMap')
_uv.uv.foreach_set('vector', [0.8336, 0.9341, 0.8516, 0.9121, 0.8548, 0.9142, 0.8414, 0.9393, 0.8414, 0.9393, 0.8548, 0.9142, 0.8583, 0.9157, 0.8501, 0.9429, 0.8501, 0.9429, 0.8583, 0.9157, 0.862, 0.9164, 0.8593, 0.9447, 0.8593, 0.9447, 0.862, 0.9164, 0.8658, 0.9164, 0.8686, 0.9447, 0.8686, 0.9447, 0.8658, 0.9164, 0.8696, 0.9157, 0.8778, 0.9429, 0.8778, 0.9429, 0.8696, 0.9157, 0.8731, 0.9142, 0.8864, 0.9393, 0.8864, 0.9393, 0.8731, 0.9142, 0.8762, 0.9121, 0.8942, 0.9341, 0.8942, 0.9341, 0.8762, 0.9121, 0.8789, 0.9094, 0.9008, 0.9274, 0.9008, 0.9274, 0.8789, 0.9094, 0.881, 0.9063, 0.906, 0.9197, 0.906, 0.9197, 0.881, 0.9063, 0.8825, 0.9028, 0.9096, 0.911, 0.9096, 0.911, 0.8825, 0.9028, 0.8832, 0.8991, 0.9115, 0.9018, 0.9115, 0.9018, 0.8832, 0.8991, 0.8832, 0.8953, 0.9115, 0.8925, 0.9115, 0.8925, 0.8832, 0.8953, 0.8825, 0.8915, 0.9096, 0.8833, 0.9096, 0.8833, 0.8825, 0.8915, 0.881, 0.888, 0.906, 0.8746, 0.906, 0.8746, 0.881, 0.888, 0.8789, 0.8849, 0.9008, 0.8669, 0.9008, 0.8669, 0.8789, 0.8849, 0.8762, 0.8822, 0.8942, 0.8602, 0.8942, 0.8602, 0.8762, 0.8822, 0.8731, 0.8801, 0.8864, 0.855, 0.8864, 0.855, 0.8731, 0.8801, 0.8696, 0.8786, 0.8778, 0.8515, 0.8778, 0.8515, 0.8696, 0.8786, 0.8658, 0.8779, 0.8686, 0.8496, 0.8686, 0.8496, 0.8658, 0.8779, 0.862, 0.8779, 0.8593, 0.8496, 0.8593, 0.8496, 0.862, 0.8779, 0.8583, 0.8786, 0.8501, 0.8515, 0.8501, 0.8515, 0.8583, 0.8786, 0.8548, 0.8801, 0.8414, 0.855, 0.8414, 0.855, 0.8548, 0.8801, 0.8516, 0.8822, 0.8336, 0.8602, 0.8336, 0.8602, 0.8516, 0.8822, 0.849, 0.8849, 0.827, 0.8669, 0.827, 0.8669, 0.849, 0.8849, 0.8468, 0.888, 0.8218, 0.8746, 0.8218, 0.8746, 0.8468, 0.888, 0.8454, 0.8915, 0.8182, 0.8833, 0.8182, 0.8833, 0.8454, 0.8915, 0.8447, 0.8953, 0.8164, 0.8925, 0.8164, 0.8925, 0.8447, 0.8953, 0.8447, 0.8991, 0.8164, 0.9018, 0.8164, 0.9018, 0.8447, 0.8991, 0.8454, 0.9028, 0.8182, 0.911, 0.8182, 0.911, 0.8454, 0.9028, 0.8468, 0.9063, 0.8218, 0.9197, 0.8548, 0.9142, 0.8516, 0.9121, 0.849, 0.9094, 0.8468, 0.9063, 0.8454, 0.9028, 0.8447, 0.8991, 0.8447, 0.8953, 0.8454, 0.8915, 0.8468, 0.888, 0.849, 0.8849, 0.8516, 0.8822, 0.8548, 0.8801, 0.8583, 0.8786, 0.862, 0.8779, 0.8658, 0.8779, 0.8696, 0.8786, 0.8731, 0.8801, 0.8762, 0.8822, 0.8789, 0.8849, 0.881, 0.888, 0.8825, 0.8915, 0.8832, 0.8953, 0.8832, 0.8991, 0.8825, 0.9028, 0.881, 0.9063, 0.8789, 0.9094, 0.8762, 0.9121, 0.8731, 0.9142, 0.8696, 0.9157, 0.8658, 0.9164, 0.862, 0.9164, 0.8583, 0.9157, 0.8218, 0.9197, 0.8468, 0.9063, 0.849, 0.9094, 0.827, 0.9274, 0.827, 0.9274, 0.849, 0.9094, 0.8516, 0.9121, 0.8336, 0.9341, 0.6388, 0.9089, 0.6418, 0.8939, 0.6477, 0.8798, 0.6562, 0.867, 0.667, 0.8562, 0.6797, 0.8477, 0.6939, 0.8418, 0.7089, 0.8388, 0.7242, 0.8388, 0.7392, 0.8418, 0.7534, 0.8477, 0.7661, 0.8562, 0.777, 0.867, 0.7855, 0.8798, 0.7913, 0.8939, 0.7943, 0.9089, 0.7943, 0.9243, 0.7913, 0.9393, 0.7855, 0.9534, 0.777, 0.9662, 0.7661, 0.977, 0.7534, 0.9855, 0.7392, 0.9914, 0.7242, 0.9943, 0.7089, 0.9943, 0.6939, 0.9914, 0.6797, 0.9855, 0.667, 0.977, 0.6562, 0.9662, 0.6477, 0.9534, 0.6418, 0.9393, 0.6388, 0.9243, 0.1467, 0.005672, 0.1467, 0.0274, 0.1325, 0.02741, 0.1325, 0.005679, 0.1467, 0.0274, 0.1473, 0.03717, 0.1329, 0.03718, 0.1325, 0.02741, 0.1473, 0.03717, 0.1504, 0.05093, 0.1348, 0.05094, 0.1329, 0.03718, 0.1504, 0.05093, 0.1582, 0.1032, 0.1396, 0.1032, 0.1348, 0.05094, 0.1582, 0.1032, 0.1666, 0.1574, 0.1448, 0.1575, 0.1396, 0.1032, 0.1666, 0.1574, 0.1714, 0.2116, 0.1477, 0.2117, 0.1448, 0.1575, 0.1714, 0.2116, 0.1734, 0.2658, 0.149, 0.2658, 0.1477, 0.2117, 0.1734, 0.2658, 0.1723, 0.32, 0.1483, 0.32, 0.149, 0.2658, 0.1723, 0.32, 0.1674, 0.3742, 0.1453, 0.3742, 0.1483, 0.32, 0.1674, 0.3742, 0.1592, 0.4284, 0.1403, 0.4284, 0.1453, 0.3742, 0.1592, 0.4284, 0.1489, 0.4825, 0.1339, 0.4825, 0.1403, 0.4284, 0.1489, 0.4825, 0.1375, 0.5367, 0.1269, 0.5367, 0.1339, 0.4825, 0.1367, 0.5763, 0.1364, 0.5909, 0.1262, 0.5909, 0.1264, 0.5763, 0.1371, 0.6149, 0.1381, 0.6451, 0.1272, 0.6451, 0.1266, 0.6149, 0.1395, 0.662, 0.1427, 0.6993, 0.1301, 0.6993, 0.1281, 0.662, 0.1427, 0.6993, 0.1446, 0.7691, 0.1312, 0.7691, 0.1301, 0.6993, 0.1446, 0.7691, 0.1444, 0.792, 0.1311, 0.792, 0.1312, 0.7691, 0.1444, 0.792, 0.1375, 0.8275, 0.1268, 0.8275, 0.1311, 0.792, 0.8186, 0.9343, 0.827, 0.9274, 0.8336, 0.9341, 0.8268, 0.9424, 0.1594, 0.005663, 0.1594, 0.02739, 0.1467, 0.0274, 0.1467, 0.005672, 0.1594, 0.02739, 0.1603, 0.03716, 0.1473, 0.03717, 0.1467, 0.0274, 0.1603, 0.03716, 0.1645, 0.05092, 0.1504, 0.05093, 0.1473, 0.03717, 0.1645, 0.05092, 0.175, 0.1032, 0.1582, 0.1032, 0.1504, 0.05093, 0.175, 0.1032, 0.1862, 0.1574, 0.1666, 0.1574, 0.1582, 0.1032, 0.1862, 0.1574, 0.1926, 0.2116, 0.1714, 0.2116, 0.1666, 0.1574, 0.1926, 0.2116, 0.1953, 0.2658, 0.1734, 0.2658, 0.1714, 0.2116, 0.1953, 0.2658, 0.194, 0.32, 0.1723, 0.32, 0.1734, 0.2658, 0.194, 0.32, 0.1874, 0.3742, 0.1674, 0.3742, 0.1723, 0.32, 0.1874, 0.3742, 0.1763, 0.4284, 0.1592, 0.4284, 0.1674, 0.3742, 0.1763, 0.4284, 0.1624, 0.4825, 0.1489, 0.4825, 0.1592, 0.4284, 0.1624, 0.4825, 0.1471, 0.5367, 0.1375, 0.5367, 0.1489, 0.4825, 0.146, 0.5763, 0.1455, 0.5909, 0.1364, 0.5909, 0.1367, 0.5763, 0.1466, 0.6149, 0.1478, 0.6451, 0.1381, 0.6451, 0.1371, 0.6149, 0.1498, 0.662, 0.1541, 0.6993, 0.1427, 0.6993, 0.1395, 0.662, 0.1541, 0.6993, 0.1566, 0.7691, 0.1446, 0.7691, 0.1427, 0.6993, 0.1566, 0.7691, 0.1564, 0.792, 0.1444, 0.792, 0.1446, 0.7691, 0.1564, 0.792, 0.147, 0.8275, 0.1375, 0.8275, 0.1444, 0.792, 0.8123, 0.9248, 0.8218, 0.9197, 0.827, 0.9274, 0.8186, 0.9343, 0.1702, 0.005651, 0.1702, 0.02738, 0.1594, 0.02739, 0.1594, 0.005663, 0.1702, 0.02738, 0.1713, 0.03715, 0.1603, 0.03716, 0.1594, 0.02739, 0.1713, 0.03715, 0.1764, 0.05091, 0.1645, 0.05092, 0.1603, 0.03716, 0.1764, 0.05091, 0.1892, 0.1032, 0.175, 0.1032, 0.1645, 0.05092, 0.1892, 0.1032, 0.2029, 0.1574, 0.1862, 0.1574, 0.175, 0.1032, 0.2029, 0.1574, 0.2107, 0.2116, 0.1926, 0.2116, 0.1862, 0.1574, 0.2107, 0.2116, 0.214, 0.2658, 0.1953, 0.2658, 0.1926, 0.2116, 0.4565, 0.2648, 0.4577, 0.319, 0.4394, 0.3194, 0.4378, 0.2652, 0.4577, 0.319, 0.4642, 0.3734, 0.4473, 0.3738, 0.4394, 0.3194, 0.4642, 0.3734, 0.4751, 0.4279, 0.4606, 0.4283, 0.4473, 0.3738, 0.4751, 0.4279, 0.4888, 0.4826, 0.4773, 0.4829, 0.4606, 0.4283, 0.4888, 0.4826, 0.5041, 0.5373, 0.4959, 0.5375, 0.4773, 0.4829, 0.5051, 0.5769, 0.5054, 0.5915, 0.4976, 0.5917, 0.4972, 0.5771, 0.1546, 0.6149, 0.1561, 0.6451, 0.1478, 0.6451, 0.1466, 0.6149, 0.1585, 0.662, 0.1638, 0.6993, 0.1541, 0.6993, 0.1498, 0.662, 0.1638, 0.6993, 0.1668, 0.7691, 0.1566, 0.7691, 0.1541, 0.6993, 0.4939, 0.7693, 0.4941, 0.7922, 0.4839, 0.7924, 0.4837, 0.7695, 0.4941, 0.7922, 0.5034, 0.828, 0.4952, 0.8282, 0.4839, 0.7924, 0.8079, 0.9142, 0.8182, 0.911, 0.8218, 0.9197, 0.8123, 0.9248, 0.5059, 0.005809, 0.5058, 0.02753, 0.4931, 0.02772, 0.4931, 0.006001, 0.5058, 0.02753, 0.5051, 0.03726, 0.4921, 0.03745, 0.4931, 0.02772, 0.5051, 0.03726, 0.502, 0.05085, 0.4879, 0.05106, 0.4921, 0.03745, 0.502, 0.05085, 0.494, 0.1027, 0.4773, 0.103, 0.4879, 0.05106, 0.494, 0.1027, 0.4855, 0.1564, 0.4659, 0.1567, 0.4773, 0.103, 0.4855, 0.1564, 0.4806, 0.2104, 0.4594, 0.2107, 0.4659, 0.1567, 0.4806, 0.2104, 0.4785, 0.2644, 0.4565, 0.2648, 0.4594, 0.2107, 0.4785, 0.2644, 0.4794, 0.3187, 0.4577, 0.319, 0.4565, 0.2648, 0.4794, 0.3187, 0.4841, 0.3731, 0.4642, 0.3734, 0.4577, 0.319, 0.4841, 0.3731, 0.4922, 0.4277, 0.4751, 0.4279, 0.4642, 0.3734, 0.4922, 0.4277, 0.5024, 0.4824, 0.4888, 0.4826, 0.4751, 0.4279, 0.5024, 0.4824, 0.5136, 0.5371, 0.5041, 0.5373, 0.4888, 0.4826, 0.5144, 0.5768, 0.5146, 0.5914, 0.5054, 0.5915, 0.5051, 0.5769, 0.5138, 0.6153, 0.5128, 0.6455, 0.503, 0.6456, 0.5044, 0.6155, 0.5113, 0.6623, 0.508, 0.6994, 0.4966, 0.6996, 0.501, 0.6624, 0.508, 0.6994, 0.5059, 0.7691, 0.4939, 0.7693, 0.4966, 0.6996, 0.5059, 0.7691, 0.506, 0.792, 0.4941, 0.7922, 0.4939, 0.7693, 0.506, 0.792, 0.5129, 0.8279, 0.5034, 0.828, 0.4941, 0.7922, 0.8056, 0.9029, 0.8164, 0.9018, 0.8182, 0.911, 0.8079, 0.9142, 0.52, 0.005691, 0.52, 0.02741, 0.5058, 0.02753, 0.5059, 0.005809, 0.52, 0.02741, 0.5195, 0.03714, 0.5051, 0.03726, 0.5058, 0.02753, 0.5195, 0.03714, 0.5176, 0.05072, 0.502, 0.05085, 0.5051, 0.03726, 0.5176, 0.05072, 0.5126, 0.1026, 0.494, 0.1027, 0.502, 0.05085, 0.5126, 0.1026, 0.5073, 0.1563, 0.4855, 0.1564, 0.494, 0.1027, 0.5073, 0.1563, 0.5043, 0.2102, 0.4806, 0.2104, 0.4855, 0.1564, 0.5043, 0.2102, 0.5029, 0.2642, 0.4785, 0.2644, 0.4806, 0.2104, 0.5029, 0.2642, 0.5034, 0.3185, 0.4794, 0.3187, 0.4785, 0.2644, 0.5034, 0.3185, 0.5063, 0.3729, 0.4841, 0.3731, 0.4794, 0.3187, 0.5063, 0.3729, 0.5112, 0.4275, 0.4922, 0.4277, 0.4841, 0.3731, 0.5112, 0.4275, 0.5174, 0.4823, 0.5024, 0.4824, 0.4922, 0.4277, 0.5174, 0.4823, 0.5243, 0.5371, 0.5136, 0.5371, 0.5024, 0.4824, 0.5247, 0.5767, 0.5248, 0.5913, 0.5146, 0.5914, 0.5144, 0.5768, 0.5243, 0.6153, 0.5236, 0.6454, 0.5128, 0.6455, 0.5138, 0.6153, 0.5227, 0.6622, 0.5206, 0.6993, 0.508, 0.6994, 0.5113, 0.6623, 0.5206, 0.6993, 0.5193, 0.769, 0.5059, 0.7691, 0.508, 0.6994, 0.5193, 0.769, 0.5193, 0.7919, 0.506, 0.792, 0.5059, 0.7691, 0.5193, 0.7919, 0.5235, 0.8278, 0.5129, 0.8279, 0.506, 0.792, 0.8056, 0.8914, 0.8164, 0.8925, 0.8164, 0.9018, 0.8056, 0.9029, 0.535, 0.005651, 0.535, 0.02737, 0.52, 0.02741, 0.52, 0.005691, 0.535, 0.02737, 0.5348, 0.0371, 0.5195, 0.03714, 0.52, 0.02741, 0.5348, 0.0371, 0.5341, 0.05067, 0.5176, 0.05072, 0.5195, 0.03714, 0.5341, 0.05067, 0.5324, 0.1025, 0.5126, 0.1026, 0.5176, 0.05072, 0.5324, 0.1025, 0.5305, 0.1562, 0.5073, 0.1563, 0.5126, 0.1026, 0.5305, 0.1562, 0.5294, 0.2101, 0.5043, 0.2102, 0.5073, 0.1563, 0.5294, 0.2101, 0.5288, 0.2642, 0.5029, 0.2642, 0.5043, 0.2102, 0.5288, 0.2642, 0.5289, 0.3184, 0.5034, 0.3185, 0.5029, 0.2642, 0.5289, 0.3184, 0.5298, 0.3728, 0.5063, 0.3729, 0.5034, 0.3185, 0.5298, 0.3728, 0.5313, 0.4275, 0.5112, 0.4275, 0.5063, 0.3729, 0.5313, 0.4275, 0.5333, 0.4822, 0.5174, 0.4823, 0.5112, 0.4275, 0.5333, 0.4822, 0.5355, 0.537, 0.5243, 0.5371, 0.5174, 0.4823, 0.5356, 0.5767, 0.5356, 0.5913, 0.5248, 0.5913, 0.5247, 0.5767, 0.5354, 0.6152, 0.5351, 0.6453, 0.5236, 0.6454, 0.5243, 0.6153, 0.5348, 0.6622, 0.534, 0.6992, 0.5206, 0.6993, 0.5227, 0.6622, 0.534, 0.6992, 0.5335, 0.7689, 0.5193, 0.769, 0.5206, 0.6993, 0.5335, 0.7689, 0.5334, 0.7919, 0.5193, 0.7919, 0.5193, 0.769, 0.5334, 0.7919, 0.5348, 0.8278, 0.5235, 0.8278, 0.5193, 0.7919, 0.8079, 0.8801, 0.8182, 0.8833, 0.8164, 0.8925, 0.8056, 0.8914, 0.5503, 0.005691, 0.5503, 0.02741, 0.535, 0.02737, 0.535, 0.005651, 0.5503, 0.02741, 0.5504, 0.03714, 0.5348, 0.0371, 0.535, 0.02737, 0.5504, 0.03714, 0.551, 0.05072, 0.5341, 0.05067, 0.5348, 0.0371, 0.551, 0.05072, 0.5525, 0.1026, 0.5324, 0.1025, 0.5341, 0.05067, 0.5525, 0.1026, 0.5541, 0.1563, 0.5305, 0.1562, 0.5324, 0.1025, 0.5541, 0.1563, 0.5549, 0.2102, 0.5294, 0.2101, 0.5305, 0.1562, 0.5549, 0.2102, 0.5552, 0.2642, 0.5288, 0.2642, 0.5294, 0.2101, 0.5552, 0.2642, 0.5549, 0.3185, 0.5289, 0.3184, 0.5288, 0.2642, 0.5549, 0.3185, 0.5537, 0.3729, 0.5298, 0.3728, 0.5289, 0.3184, 0.5537, 0.3729, 0.5519, 0.4275, 0.5313, 0.4275, 0.5298, 0.3728, 0.5519, 0.4275, 0.5496, 0.4823, 0.5333, 0.4822, 0.5313, 0.4275, 0.5496, 0.4823, 0.5471, 0.5371, 0.5355, 0.537, 0.5333, 0.4822, 0.5468, 0.5767, 0.5467, 0.5913, 0.5356, 0.5913, 0.5356, 0.5767, 0.5468, 0.6153, 0.5469, 0.6454, 0.5351, 0.6453, 0.5354, 0.6152, 0.5471, 0.6622, 0.5477, 0.6993, 0.534, 0.6992, 0.5348, 0.6622, 0.5477, 0.6993, 0.5479, 0.769, 0.5335, 0.7689, 0.534, 0.6992, 0.5479, 0.769, 0.5478, 0.7919, 0.5334, 0.7919, 0.5335, 0.7689, 0.5478, 0.7919, 0.5463, 0.8278, 0.5348, 0.8278, 0.5334, 0.7919, 0.8123, 0.8695, 0.8218, 0.8746, 0.8182, 0.8833, 0.8079, 0.8801, 0.5654, 0.005809, 0.5653, 0.02753, 0.5503, 0.02741, 0.5503, 0.005691, 0.5653, 0.02753, 0.5657, 0.03726, 0.5504, 0.03714, 0.5503, 0.02741, 0.5657, 0.03726, 0.5676, 0.05085, 0.551, 0.05072, 0.5504, 0.03714, 0.5676, 0.05085, 0.5722, 0.1027, 0.5525, 0.1026, 0.551, 0.05072, 0.5722, 0.1027, 0.5773, 0.1564, 0.5541, 0.1563, 0.5525, 0.1026, 0.5773, 0.1564, 0.58, 0.2104, 0.5549, 0.2102, 0.5541, 0.1563, 0.58, 0.2104, 0.5811, 0.2644, 0.5552, 0.2642, 0.5549, 0.2102, 0.5811, 0.2644, 0.5804, 0.3187, 0.5549, 0.3185, 0.5552, 0.2642, 0.5804, 0.3187, 0.5772, 0.3731, 0.5537, 0.3729, 0.5549, 0.3185, 0.5772, 0.3731, 0.572, 0.4277, 0.5519, 0.4275, 0.5537, 0.3729, 0.572, 0.4277, 0.5655, 0.4824, 0.5496, 0.4823, 0.5519, 0.4275, 0.5655, 0.4824, 0.5583, 0.5371, 0.5471, 0.5371, 0.5496, 0.4823, 0.5577, 0.5768, 0.5575, 0.5914, 0.5467, 0.5913, 0.5468, 0.5767, 0.5579, 0.6153, 0.5584, 0.6455, 0.5469, 0.6454, 0.5468, 0.6153, 0.5593, 0.6623, 0.5611, 0.6994, 0.5477, 0.6993, 0.5471, 0.6622, 0.5611, 0.6994, 0.5621, 0.7691, 0.5479, 0.769, 0.5477, 0.6993, 0.5621, 0.7691, 0.5619, 0.792, 0.5478, 0.7919, 0.5479, 0.769, 0.5619, 0.792, 0.5576, 0.8279, 0.5463, 0.8278, 0.5478, 0.7919, 0.8186, 0.86, 0.827, 0.8669, 0.8218, 0.8746, 0.8123, 0.8695, 0.5795, 0.006001, 0.5795, 0.02772, 0.5653, 0.02753, 0.5654, 0.005809, 0.5795, 0.02772, 0.5801, 0.03745, 0.5657, 0.03726, 0.5653, 0.02753, 0.5801, 0.03745, 0.5832, 0.05106, 0.5676, 0.05085, 0.5657, 0.03726, 0.5832, 0.05106, 0.5908, 0.103, 0.5722, 0.1027, 0.5676, 0.05085, 0.5908, 0.103, 0.5991, 0.1567, 0.5773, 0.1564, 0.5722, 0.1027, 0.5991, 0.1567, 0.6037, 0.2107, 0.58, 0.2104, 0.5773, 0.1564, 0.6037, 0.2107, 0.6055, 0.2648, 0.5811, 0.2644, 0.58, 0.2104, 0.6055, 0.2648, 0.6044, 0.319, 0.5804, 0.3187, 0.5811, 0.2644, 0.6044, 0.319, 0.5993, 0.3734, 0.5772, 0.3731, 0.5804, 0.3187, 0.5993, 0.3734, 0.591, 0.4279, 0.572, 0.4277, 0.5772, 0.3731, 0.591, 0.4279, 0.5805, 0.4826, 0.5655, 0.4824, 0.572, 0.4277, 0.5805, 0.4826, 0.569, 0.5373, 0.5583, 0.5371, 0.5655, 0.4824, 0.568, 0.5769, 0.5677, 0.5915, 0.5575, 0.5914, 0.5577, 0.5768, 0.5684, 0.6155, 0.5693, 0.6456, 0.5584, 0.6455, 0.5579, 0.6153, 0.5707, 0.6624, 0.5738, 0.6996, 0.5611, 0.6994, 0.5593, 0.6623, 0.5738, 0.6996, 0.5755, 0.7693, 0.5621, 0.7691, 0.5611, 0.6994, 0.5755, 0.7693, 0.5752, 0.7922, 0.5619, 0.792, 0.5621, 0.7691, 0.5752, 0.7922, 0.5682, 0.828, 0.5576, 0.8279, 0.5619, 0.792, 0.8268, 0.8519, 0.8336, 0.8602, 0.827, 0.8669, 0.8186, 0.86, 0.5923, 0.00626, 0.5922, 0.02798, 0.5795, 0.02772, 0.5795, 0.006001, 0.5922, 0.02798, 0.5931, 0.03772, 0.5801, 0.03745, 0.5795, 0.02772, 0.5931, 0.03772, 0.5972, 0.05135, 0.5832, 0.05106, 0.5801, 0.03745, 0.5972, 0.05135, 0.6076, 0.1033, 0.5908, 0.103, 0.5832, 0.05106, 0.6076, 0.1033, 0.6187, 0.1571, 0.5991, 0.1567, 0.5908, 0.103, 0.6187, 0.1571, 0.625, 0.2111, 0.6037, 0.2107, 0.5991, 0.1567, 0.625, 0.2111, 0.6275, 0.2652, 0.6055, 0.2648, 0.6037, 0.2107, 0.6275, 0.2652, 0.626, 0.3194, 0.6044, 0.319, 0.6055, 0.2648, 0.626, 0.3194, 0.6192, 0.3738, 0.5993, 0.3734, 0.6044, 0.319, 0.6192, 0.3738, 0.6081, 0.4283, 0.591, 0.4279, 0.5993, 0.3734, 0.6081, 0.4283, 0.594, 0.4829, 0.5805, 0.4826, 0.591, 0.4279, 0.594, 0.4829, 0.5785, 0.5375, 0.569, 0.5373, 0.5805, 0.4826, 0.5773, 0.5771, 0.5769, 0.5917, 0.5677, 0.5915, 0.568, 0.5769, 0.5778, 0.6157, 0.579, 0.6458, 0.5693, 0.6456, 0.5684, 0.6155, 0.5809, 0.6626, 0.5852, 0.6998, 0.5738, 0.6996, 0.5707, 0.6624, 0.5852, 0.6998, 0.5875, 0.7695, 0.5755, 0.7693, 0.5738, 0.6996, 0.5875, 0.7695, 0.5872, 0.7924, 0.5752, 0.7922, 0.5755, 0.7693, 0.5872, 0.7924, 0.5777, 0.8282, 0.5682, 0.828, 0.5752, 0.7922, 0.8363, 0.8455, 0.8414, 0.855, 0.8336, 0.8602, 0.8268, 0.8519, 0.7798, 0.8275, 0.7798, 0.8058, 0.7925, 0.8058, 0.7925, 0.8275, 0.7798, 0.8058, 0.7805, 0.796, 0.7935, 0.796, 0.7925, 0.8058, 0.7805, 0.796, 0.7836, 0.7823, 0.7976, 0.7823, 0.7935, 0.796, 0.7836, 0.7823, 0.7914, 0.73, 0.8081, 0.73, 0.7976, 0.7823, 0.7914, 0.73, 0.7998, 0.6758, 0.8194, 0.6758, 0.8081, 0.73, 0.7998, 0.6758, 0.8045, 0.6216, 0.8258, 0.6216, 0.8194, 0.6758, 0.8045, 0.6216, 0.8065, 0.5674, 0.8285, 0.5674, 0.8258, 0.6216, 0.8065, 0.5674, 0.8055, 0.5132, 0.8271, 0.5132, 0.8285, 0.5674, 0.8055, 0.5132, 0.8006, 0.459, 0.8205, 0.459, 0.8271, 0.5132, 0.8006, 0.459, 0.7924, 0.4048, 0.8095, 0.4048, 0.8205, 0.459, 0.7924, 0.4048, 0.7821, 0.3507, 0.7956, 0.3507, 0.8095, 0.4048, 0.7821, 0.3507, 0.7707, 0.2965, 0.7803, 0.2965, 0.7956, 0.3507, 0.7699, 0.2569, 0.7696, 0.2423, 0.7787, 0.2423, 0.7792, 0.2569, 0.7703, 0.2183, 0.7713, 0.1881, 0.781, 0.1881, 0.7798, 0.2183, 0.7727, 0.1712, 0.776, 0.1339, 0.7873, 0.1339, 0.783, 0.1712, 0.776, 0.1339, 0.7778, 0.0641, 0.7898, 0.06411, 0.7873, 0.1339, 0.7778, 0.0641, 0.7776, 0.04118, 0.7896, 0.04119, 0.7898, 0.06411, 0.7776, 0.04118, 0.7707, 0.005662, 0.7802, 0.00567, 0.7896, 0.04119, 0.8469, 0.8411, 0.8501, 0.8515, 0.8414, 0.855, 0.8363, 0.8455, 0.7656, 0.8275, 0.7657, 0.8058, 0.7798, 0.8058, 0.7798, 0.8275, 0.7657, 0.8058, 0.7661, 0.796, 0.7805, 0.796, 0.7798, 0.8058, 0.7661, 0.796, 0.768, 0.7823, 0.7836, 0.7823, 0.7805, 0.796, 0.768, 0.7823, 0.7728, 0.73, 0.7914, 0.73, 0.7836, 0.7823, 0.7728, 0.73, 0.7779, 0.6757, 0.7998, 0.6758, 0.7914, 0.73, 0.7779, 0.6757, 0.7809, 0.6215, 0.8045, 0.6216, 0.7998, 0.6758, 0.7809, 0.6215, 0.7821, 0.5674, 0.8065, 0.5674, 0.8045, 0.6216, 0.7821, 0.5674, 0.7815, 0.5132, 0.8055, 0.5132, 0.8065, 0.5674, 0.7815, 0.5132, 0.7785, 0.459, 0.8006, 0.459, 0.8055, 0.5132, 0.7785, 0.459, 0.7734, 0.4048, 0.7924, 0.4048, 0.8006, 0.459, 0.7734, 0.4048, 0.7671, 0.3507, 0.7821, 0.3507, 0.7924, 0.4048, 0.7671, 0.3507, 0.7601, 0.2965, 0.7707, 0.2965, 0.7821, 0.3507, 0.7596, 0.2569, 0.7594, 0.2423, 0.7696, 0.2423, 0.7699, 0.2569, 0.7598, 0.2183, 0.7604, 0.1881, 0.7713, 0.1881, 0.7703, 0.2183, 0.7613, 0.1712, 0.7633, 0.1339, 0.776, 0.1339, 0.7727, 0.1712, 0.7633, 0.1339, 0.7645, 0.06409, 0.7778, 0.0641, 0.776, 0.1339, 0.7645, 0.06409, 0.7644, 0.04117, 0.7776, 0.04118, 0.7778, 0.0641, 0.7644, 0.04117, 0.7601, 0.005656, 0.7707, 0.005662, 0.7776, 0.04118, 0.8582, 0.8388, 0.8593, 0.8496, 0.8501, 0.8515, 0.8469, 0.8411, 0.7506, 0.8275, 0.7506, 0.8058, 0.7657, 0.8058, 0.7656, 0.8275, 0.7506, 0.8058, 0.7508, 0.796, 0.7661, 0.796, 0.7657, 0.8058, 0.7508, 0.796, 0.7514, 0.7823, 0.768, 0.7823, 0.7661, 0.796, 0.7514, 0.7823, 0.753, 0.7299, 0.7728, 0.73, 0.768, 0.7823, 0.753, 0.7299, 0.7548, 0.6757, 0.7779, 0.6757, 0.7728, 0.73, 0.7548, 0.6757, 0.7558, 0.6215, 0.7809, 0.6215, 0.7779, 0.6757, 0.7558, 0.6215, 0.7562, 0.5673, 0.7821, 0.5674, 0.7809, 0.6215, 0.7562, 0.5673, 0.756, 0.5132, 0.7815, 0.5132, 0.7821, 0.5674, 0.756, 0.5132, 0.755, 0.459, 0.7785, 0.459, 0.7815, 0.5132, 0.755, 0.459, 0.7533, 0.4048, 0.7734, 0.4048, 0.7785, 0.459, 0.7533, 0.4048, 0.7511, 0.3507, 0.7671, 0.3507, 0.7734, 0.4048, 0.7511, 0.3507, 0.7488, 0.2965, 0.7601, 0.2965, 0.7671, 0.3507, 0.7486, 0.2569, 0.7486, 0.2423, 0.7594, 0.2423, 0.7596, 0.2569, 0.7487, 0.2183, 0.7489, 0.1881, 0.7604, 0.1881, 0.7598, 0.2183, 0.7492, 0.1712, 0.7499, 0.1339, 0.7633, 0.1339, 0.7613, 0.1712, 0.7499, 0.1339, 0.7503, 0.06409, 0.7645, 0.06409, 0.7633, 0.1339, 0.7503, 0.06409, 0.7502, 0.04117, 0.7644, 0.04117, 0.7645, 0.06409, 0.7502, 0.04117, 0.7488, 0.005652, 0.7601, 0.005656, 0.7644, 0.04117, 0.8697, 0.8388, 0.8686, 0.8496, 0.8593, 0.8496, 0.8582, 0.8388, 0.7353, 0.8275, 0.7353, 0.8058, 0.7506, 0.8058, 0.7506, 0.8275, 0.7353, 0.8058, 0.7352, 0.796, 0.7508, 0.796, 0.7506, 0.8058, 0.7352, 0.796, 0.7345, 0.7823, 0.7514, 0.7823, 0.7508, 0.796, 0.7345, 0.7823, 0.7329, 0.7299, 0.753, 0.7299, 0.7514, 0.7823, 0.7329, 0.7299, 0.7312, 0.6757, 0.7548, 0.6757, 0.753, 0.7299, 0.7312, 0.6757, 0.7302, 0.6215, 0.7558, 0.6215, 0.7548, 0.6757, 0.7302, 0.6215, 0.7298, 0.5673, 0.7562, 0.5673, 0.7558, 0.6215, 0.7298, 0.5673, 0.73, 0.5132, 0.756, 0.5132, 0.7562, 0.5673, 0.73, 0.5132, 0.731, 0.459, 0.755, 0.459, 0.756, 0.5132, 0.731, 0.459, 0.7327, 0.4048, 0.7533, 0.4048, 0.755, 0.459, 0.7327, 0.4048, 0.7349, 0.3507, 0.7511, 0.3507, 0.7533, 0.4048, 0.7349, 0.3507, 0.7373, 0.2965, 0.7488, 0.2965, 0.7511, 0.3507, 0.7375, 0.2569, 0.7375, 0.2423, 0.7486, 0.2423, 0.7486, 0.2569, 0.7374, 0.2183, 0.7372, 0.1881, 0.7489, 0.1881, 0.7487, 0.2183, 0.7369, 0.1712, 0.7362, 0.1339, 0.7499, 0.1339, 0.7492, 0.1712, 0.7362, 0.1339, 0.7358, 0.06409, 0.7503, 0.06409, 0.7499, 0.1339, 0.7358, 0.06409, 0.7359, 0.04117, 0.7502, 0.04117, 0.7503, 0.06409, 0.7359, 0.04117, 0.7373, 0.005651, 0.7488, 0.005652, 0.7502, 0.04117, 0.8809, 0.8411, 0.8778, 0.8515, 0.8686, 0.8496, 0.8697, 0.8388, 0.7203, 0.8275, 0.7203, 0.8058, 0.7353, 0.8058, 0.7353, 0.8275, 0.7203, 0.8058, 0.7199, 0.796, 0.7352, 0.796, 0.7353, 0.8058, 0.7199, 0.796, 0.718, 0.7823, 0.7345, 0.7823, 0.7352, 0.796, 0.718, 0.7823, 0.7132, 0.7299, 0.7329, 0.7299, 0.7345, 0.7823, 0.7132, 0.7299, 0.708, 0.6757, 0.7312, 0.6757, 0.7329, 0.7299, 0.708, 0.6757, 0.7051, 0.6215, 0.7302, 0.6215, 0.7312, 0.6757, 0.7051, 0.6215, 0.7039, 0.5673, 0.7298, 0.5673, 0.7302, 0.6215, 0.7039, 0.5673, 0.7045, 0.5132, 0.73, 0.5132, 0.7298, 0.5673, 0.7045, 0.5132, 0.7075, 0.459, 0.731, 0.459, 0.73, 0.5132, 0.7075, 0.459, 0.7126, 0.4048, 0.7327, 0.4048, 0.731, 0.459, 0.7126, 0.4048, 0.719, 0.3507, 0.7349, 0.3507, 0.7327, 0.4048, 0.719, 0.3507, 0.726, 0.2965, 0.7373, 0.2965, 0.7349, 0.3507, 0.7265, 0.2569, 0.7267, 0.2423, 0.7375, 0.2423, 0.7375, 0.2569, 0.7262, 0.2183, 0.7257, 0.1881, 0.7372, 0.1881, 0.7374, 0.2183, 0.7248, 0.1712, 0.7228, 0.1339, 0.7362, 0.1339, 0.7369, 0.1712, 0.7228, 0.1339, 0.7217, 0.06409, 0.7358, 0.06409, 0.7362, 0.1339, 0.7217, 0.06409, 0.7218, 0.04117, 0.7359, 0.04117, 0.7358, 0.06409, 0.7218, 0.04117, 0.7261, 0.005652, 0.7373, 0.005651, 0.7359, 0.04117, 0.8916, 0.8455, 0.8864, 0.855, 0.8778, 0.8515, 0.8809, 0.8411, 0.7061, 0.8275, 0.7061, 0.8058, 0.7203, 0.8058, 0.7203, 0.8275, 0.7061, 0.8058, 0.7055, 0.796, 0.7199, 0.796, 0.7203, 0.8058, 0.7055, 0.796, 0.7024, 0.7823, 0.718, 0.7823, 0.7199, 0.796, 0.7024, 0.7823, 0.6946, 0.73, 0.7132, 0.7299, 0.718, 0.7823, 0.6946, 0.73, 0.6862, 0.6757, 0.708, 0.6757, 0.7132, 0.7299, 0.6862, 0.6757, 0.6815, 0.6215, 0.7051, 0.6215, 0.708, 0.6757, 0.6815, 0.6215, 0.6795, 0.5674, 0.7039, 0.5673, 0.7051, 0.6215, 0.6795, 0.5674, 0.6805, 0.5132, 0.7045, 0.5132, 0.7039, 0.5673, 0.6805, 0.5132, 0.6854, 0.459, 0.7075, 0.459, 0.7045, 0.5132, 0.6854, 0.459, 0.6936, 0.4048, 0.7126, 0.4048, 0.7075, 0.459, 0.6936, 0.4048, 0.7039, 0.3507, 0.719, 0.3507, 0.7126, 0.4048, 0.7039, 0.3507, 0.7154, 0.2965, 0.726, 0.2965, 0.719, 0.3507, 0.7162, 0.2569, 0.7165, 0.2423, 0.7267, 0.2423, 0.7265, 0.2569, 0.7157, 0.2183, 0.7148, 0.1881, 0.7257, 0.1881, 0.7262, 0.2183, 0.7133, 0.1712, 0.7101, 0.1339, 0.7228, 0.1339, 0.7248, 0.1712, 0.7101, 0.1339, 0.7083, 0.06409, 0.7217, 0.06409, 0.7228, 0.1339, 0.7083, 0.06409, 0.7085, 0.04117, 0.7218, 0.04117, 0.7217, 0.06409, 0.7085, 0.04117, 0.7154, 0.005656, 0.7261, 0.005652, 0.7218, 0.04117, 0.9011, 0.8519, 0.8942, 0.8602, 0.8864, 0.855, 0.8916, 0.8455, 0.6934, 0.8275, 0.6934, 0.8058, 0.7061, 0.8058, 0.7061, 0.8275, 0.6934, 0.8058, 0.6925, 0.796, 0.7055, 0.796, 0.7061, 0.8058, 0.6925, 0.796, 0.6884, 0.7823, 0.7024, 0.7823, 0.7055, 0.796, 0.6884, 0.7823, 0.6778, 0.73, 0.6946, 0.73, 0.7024, 0.7823, 0.6778, 0.73, 0.6666, 0.6758, 0.6862, 0.6757, 0.6946, 0.73, 0.6666, 0.6758, 0.6602, 0.6216, 0.6815, 0.6215, 0.6862, 0.6757, 0.6602, 0.6216, 0.6575, 0.5674, 0.6795, 0.5674, 0.6815, 0.6215, 0.6575, 0.5674, 0.6589, 0.5132, 0.6805, 0.5132, 0.6795, 0.5674, 0.6589, 0.5132, 0.6655, 0.459, 0.6854, 0.459, 0.6805, 0.5132, 0.6655, 0.459, 0.6765, 0.4048, 0.6936, 0.4048, 0.6854, 0.459, 0.6765, 0.4048, 0.6904, 0.3507, 0.7039, 0.3507, 0.6936, 0.4048, 0.6904, 0.3507, 0.7058, 0.2965, 0.7154, 0.2965, 0.7039, 0.3507, 0.7069, 0.2569, 0.7073, 0.2423, 0.7165, 0.2423, 0.7162, 0.2569, 0.7063, 0.2183, 0.705, 0.1881, 0.7148, 0.1881, 0.7157, 0.2183, 0.7031, 0.1712, 0.6988, 0.1339, 0.7101, 0.1339, 0.7133, 0.1712, 0.6988, 0.1339, 0.6963, 0.0641, 0.7083, 0.06409, 0.7101, 0.1339, 0.6963, 0.0641, 0.6965, 0.04118, 0.7085, 0.04117, 0.7083, 0.06409, 0.6965, 0.04118, 0.7059, 0.005662, 0.7154, 0.005656, 0.7085, 0.04117, 0.9092, 0.86, 0.9008, 0.8669, 0.8942, 0.8602, 0.9011, 0.8519, 0.6826, 0.8275, 0.6826, 0.8058, 0.6934, 0.8058, 0.6934, 0.8275, 0.6826, 0.8058, 0.6815, 0.796, 0.6925, 0.796, 0.6934, 0.8058, 0.6815, 0.796, 0.6764, 0.7823, 0.6884, 0.7823, 0.6925, 0.796, 0.6764, 0.7823, 0.6636, 0.73, 0.6778, 0.73, 0.6884, 0.7823, 0.6636, 0.73, 0.6499, 0.6758, 0.6666, 0.6758, 0.6778, 0.73, 0.6499, 0.6758, 0.6421, 0.6216, 0.6602, 0.6216, 0.6666, 0.6758, 0.6421, 0.6216, 0.6388, 0.5674, 0.6575, 0.5674, 0.6602, 0.6216, 0.6388, 0.5674, 0.6405, 0.5132, 0.6589, 0.5132, 0.6575, 0.5674, 0.6405, 0.5132, 0.6486, 0.459, 0.6655, 0.459, 0.6589, 0.5132, 0.6486, 0.459, 0.662, 0.4048, 0.6765, 0.4048, 0.6655, 0.459, 0.662, 0.4048, 0.6789, 0.3507, 0.6904, 0.3507, 0.6765, 0.4048, 0.6789, 0.3507, 0.6977, 0.2965, 0.7058, 0.2965, 0.6904, 0.3507, 0.699, 0.2569, 0.6995, 0.2423, 0.7073, 0.2423, 0.7069, 0.2569, 0.6983, 0.2183, 0.6967, 0.1881, 0.705, 0.1881, 0.7063, 0.2183, 0.6944, 0.1712, 0.6891, 0.1339, 0.6988, 0.1339, 0.7031, 0.1712, 0.6891, 0.1339, 0.6861, 0.06411, 0.6963, 0.0641, 0.6988, 0.1339, 0.6861, 0.06411, 0.6863, 0.04119, 0.6965, 0.04118, 0.6963, 0.0641, 0.6863, 0.04119, 0.6978, 0.00567, 0.7059, 0.005662, 0.6965, 0.04118, 0.9156, 0.8695, 0.906, 0.8746, 0.9008, 0.8669, 0.9092, 0.86, 0.2609, 0.01317, 0.2625, 0.03484, 0.2517, 0.03565, 0.2501, 0.01398, 0.2625, 0.03484, 0.2623, 0.04465, 0.2513, 0.04547, 0.2517, 0.03565, 0.2623, 0.04465, 0.2593, 0.05869, 0.2474, 0.05958, 0.2513, 0.04547, 0.2593, 0.05869, 0.2527, 0.1116, 0.2385, 0.1127, 0.2474, 0.05958, 0.2527, 0.1116, 0.2456, 0.1665, 0.229, 0.1678, 0.2385, 0.1127, 0.2456, 0.1665, 0.2434, 0.2211, 0.2253, 0.2224, 0.229, 0.1678, 0.2434, 0.2211, 0.2448, 0.2753, 0.2262, 0.2767, 0.2253, 0.2224, 0.2448, 0.2753, 0.2503, 0.3292, 0.2319, 0.3306, 0.2262, 0.2767, 0.2503, 0.3292, 0.261, 0.3828, 0.2441, 0.384, 0.2319, 0.3306, 0.261, 0.3828, 0.2761, 0.4359, 0.2616, 0.437, 0.2441, 0.384, 0.2761, 0.4359, 0.294, 0.4889, 0.2826, 0.4898, 0.2616, 0.437, 0.294, 0.4889, 0.3135, 0.5417, 0.3054, 0.5423, 0.2826, 0.4898, 0.3176, 0.5811, 0.3191, 0.5957, 0.3113, 0.5962, 0.3097, 0.5817, 0.3199, 0.6197, 0.3209, 0.6499, 0.3127, 0.6505, 0.3119, 0.6203, 0.3203, 0.6669, 0.3188, 0.7044, 0.3091, 0.7051, 0.3115, 0.6675, 0.3188, 0.7044, 0.3216, 0.7742, 0.3114, 0.775, 0.3091, 0.7051, 0.3216, 0.7742, 0.3236, 0.797, 0.3134, 0.7978, 0.3114, 0.775, 0.3236, 0.797, 0.3356, 0.8317, 0.3275, 0.8323, 0.3134, 0.7978, 0.92, 0.8801, 0.9096, 0.8833, 0.906, 0.8746, 0.9156, 0.8695, 0.2736, 0.01222, 0.2752, 0.03388, 0.2625, 0.03484, 0.2609, 0.01317, 0.2752, 0.03388, 0.2753, 0.04368, 0.2623, 0.04465, 0.2625, 0.03484, 0.2753, 0.04368, 0.2733, 0.05763, 0.2593, 0.05869, 0.2623, 0.04465, 0.2733, 0.05763, 0.2694, 0.1104, 0.2527, 0.1116, 0.2593, 0.05869, 0.2694, 0.1104, 0.2652, 0.1651, 0.2456, 0.1665, 0.2527, 0.1116, 0.2652, 0.1651, 0.2646, 0.2195, 0.2434, 0.2211, 0.2456, 0.1665, 0.2646, 0.2195, 0.2667, 0.2737, 0.2448, 0.2753, 0.2434, 0.2211, 0.2667, 0.2737, 0.2718, 0.3276, 0.2503, 0.3292, 0.2448, 0.2753, 0.2718, 0.3276, 0.2808, 0.3813, 0.261, 0.3828, 0.2503, 0.3292, 0.2808, 0.3813, 0.2931, 0.4346, 0.2761, 0.4359, 0.261, 0.3828, 0.2931, 0.4346, 0.3075, 0.4879, 0.294, 0.4889, 0.2761, 0.4359, 0.3075, 0.4879, 0.323, 0.541, 0.3135, 0.5417, 0.294, 0.4889, 0.3268, 0.5804, 0.3282, 0.595, 0.3191, 0.5957, 0.3176, 0.5811, 0.3293, 0.619, 0.3307, 0.6491, 0.3209, 0.6499, 0.3199, 0.6197, 0.3305, 0.6661, 0.3301, 0.7035, 0.3188, 0.7044, 0.3203, 0.6669, 0.3301, 0.7035, 0.3336, 0.7733, 0.3216, 0.7742, 0.3188, 0.7044, 0.3336, 0.7733, 0.3355, 0.7961, 0.3236, 0.797, 0.3216, 0.7742, 0.3355, 0.7961, 0.3451, 0.831, 0.3356, 0.8317, 0.3236, 0.797, 0.9222, 0.8914, 0.9115, 0.8925, 0.9096, 0.8833, 0.92, 0.8801, 0.2877, 0.01115, 0.2893, 0.03281, 0.2752, 0.03388, 0.2736, 0.01222, 0.2893, 0.03281, 0.2897, 0.04259, 0.2753, 0.04368, 0.2752, 0.03388, 0.2897, 0.04259, 0.2888, 0.05645, 0.2733, 0.05763, 0.2753, 0.04368, 0.2888, 0.05645, 0.288, 0.109, 0.2694, 0.1104, 0.2733, 0.05763, 0.288, 0.109, 0.287, 0.1634, 0.2652, 0.1651, 0.2694, 0.1104, 0.287, 0.1634, 0.2881, 0.2177, 0.2646, 0.2195, 0.2652, 0.1651, 0.2881, 0.2177, 0.291, 0.2718, 0.2667, 0.2737, 0.2646, 0.2195, 0.291, 0.2718, 0.2958, 0.3258, 0.2718, 0.3276, 0.2667, 0.2737, 0.2958, 0.3258, 0.3029, 0.3796, 0.2808, 0.3813, 0.2718, 0.3276, 0.3029, 0.3796, 0.312, 0.4332, 0.2931, 0.4346, 0.2808, 0.3813, 0.312, 0.4332, 0.3225, 0.4867, 0.3075, 0.4879, 0.2931, 0.4346, 0.3225, 0.4867, 0.3336, 0.5402, 0.323, 0.541, 0.3075, 0.4879, 0.3371, 0.5797, 0.3384, 0.5942, 0.3282, 0.595, 0.3268, 0.5804, 0.3398, 0.6182, 0.3415, 0.6483, 0.3307, 0.6491, 0.3293, 0.619, 0.3419, 0.6652, 0.3427, 0.7026, 0.3301, 0.7035, 0.3305, 0.6661, 0.3427, 0.7026, 0.3469, 0.7723, 0.3336, 0.7733, 0.3301, 0.7035, 0.3469, 0.7723, 0.3487, 0.7951, 0.3355, 0.7961, 0.3336, 0.7733, 0.3487, 0.7951, 0.3557, 0.8302, 0.3451, 0.831, 0.3355, 0.7961, 0.9222, 0.9029, 0.9115, 0.9018, 0.9115, 0.8925, 0.9222, 0.8914, 0.3027, 0.01001, 0.3043, 0.03168, 0.2893, 0.03281, 0.2877, 0.01115, 0.3043, 0.03168, 0.3049, 0.04143, 0.2897, 0.04259, 0.2893, 0.03281, 0.3049, 0.04143, 0.3053, 0.0552, 0.2888, 0.05645, 0.2897, 0.04259, 0.3053, 0.0552, 0.3077, 0.1075, 0.288, 0.109, 0.2888, 0.05645, 0.3077, 0.1075, 0.31, 0.1617, 0.287, 0.1634, 0.288, 0.109, 0.31, 0.1617, 0.3132, 0.2158, 0.2881, 0.2177, 0.287, 0.1634, 0.3132, 0.2158, 0.3169, 0.2699, 0.291, 0.2718, 0.2881, 0.2177, 0.3169, 0.2699, 0.3212, 0.3239, 0.2958, 0.3258, 0.291, 0.2718, 0.3212, 0.3239, 0.3263, 0.3778, 0.3029, 0.3796, 0.2958, 0.3258, 0.3263, 0.3778, 0.3321, 0.4317, 0.312, 0.4332, 0.3029, 0.3796, 0.3321, 0.4317, 0.3384, 0.4855, 0.3225, 0.4867, 0.312, 0.4332, 0.3384, 0.4855, 0.3449, 0.5394, 0.3336, 0.5402, 0.3225, 0.4867, 0.348, 0.5788, 0.3492, 0.5934, 0.3384, 0.5942, 0.3371, 0.5797, 0.3509, 0.6173, 0.353, 0.6474, 0.3415, 0.6483, 0.3398, 0.6182, 0.3539, 0.6643, 0.3561, 0.7016, 0.3427, 0.7026, 0.3419, 0.6652, 0.3561, 0.7016, 0.361, 0.7712, 0.3469, 0.7723, 0.3427, 0.7026, 0.361, 0.7712, 0.3628, 0.7941, 0.3487, 0.7951, 0.3469, 0.7723, 0.3628, 0.7941, 0.3669, 0.8294, 0.3557, 0.8302, 0.3487, 0.7951, 0.92, 0.9142, 0.9096, 0.911, 0.9115, 0.9018, 0.9222, 0.9029, 0.3179, 0.008851, 0.3196, 0.03051, 0.3043, 0.03168, 0.3027, 0.01001, 0.3196, 0.03051, 0.3205, 0.04025, 0.3049, 0.04143, 0.3043, 0.03168, 0.3205, 0.04025, 0.3221, 0.05392, 0.3053, 0.0552, 0.3049, 0.04143, 0.3221, 0.05392, 0.3277, 0.106, 0.3077, 0.1075, 0.3053, 0.0552, 0.3277, 0.106, 0.3336, 0.1599, 0.31, 0.1617, 0.3077, 0.1075, 0.3336, 0.1599, 0.3387, 0.2138, 0.3132, 0.2158, 0.31, 0.1617, 0.3387, 0.2138, 0.3432, 0.2678, 0.3169, 0.2699, 0.3132, 0.2158, 0.3432, 0.2678, 0.3471, 0.3219, 0.3212, 0.3239, 0.3169, 0.2699, 0.3471, 0.3219, 0.3502, 0.376, 0.3263, 0.3778, 0.3212, 0.3239, 0.3502, 0.376, 0.3526, 0.4301, 0.3321, 0.4317, 0.3263, 0.3778, 0.3526, 0.4301, 0.3546, 0.4843, 0.3384, 0.4855, 0.3321, 0.4317, 0.3546, 0.4843, 0.3563, 0.5385, 0.3449, 0.5394, 0.3384, 0.4855, 0.3592, 0.578, 0.3602, 0.5925, 0.3492, 0.5934, 0.348, 0.5788, 0.3622, 0.6165, 0.3647, 0.6465, 0.353, 0.6474, 0.3509, 0.6173, 0.3663, 0.6634, 0.3698, 0.7005, 0.3561, 0.7016, 0.3539, 0.6643, 0.3698, 0.7005, 0.3754, 0.7701, 0.361, 0.7712, 0.3561, 0.7016, 0.3754, 0.7701, 0.3771, 0.793, 0.3628, 0.7941, 0.361, 0.7712, 0.3771, 0.793, 0.3784, 0.8285, 0.3669, 0.8294, 0.3628, 0.7941, 0.9156, 0.9248, 0.906, 0.9197, 0.9096, 0.911, 0.92, 0.9142, 0.3329, 0.007707, 0.3346, 0.02937, 0.3196, 0.03051, 0.3179, 0.008851, 0.3346, 0.02937, 0.3357, 0.03908, 0.3205, 0.04025, 0.3196, 0.03051, 0.3357, 0.03908, 0.3387, 0.05266, 0.3221, 0.05392, 0.3205, 0.04025, 0.3387, 0.05266, 0.3474, 0.1045, 0.3277, 0.106, 0.3221, 0.05392, 0.3474, 0.1045, 0.3567, 0.1581, 0.3336, 0.1599, 0.3277, 0.106, 0.3567, 0.1581, 0.3637, 0.2119, 0.3387, 0.2138, 0.3336, 0.1599, 0.3637, 0.2119, 0.369, 0.2659, 0.3432, 0.2678, 0.3387, 0.2138, 0.369, 0.2659, 0.3725, 0.32, 0.3471, 0.3219, 0.3432, 0.2678, 0.3725, 0.32, 0.3736, 0.3742, 0.3502, 0.376, 0.3471, 0.3219, 0.3736, 0.3742, 0.3727, 0.4286, 0.3526, 0.4301, 0.3502, 0.376, 0.3727, 0.4286, 0.3705, 0.4831, 0.3546, 0.4843, 0.3526, 0.4301, 0.3705, 0.4831, 0.3676, 0.5376, 0.3563, 0.5385, 0.3546, 0.4843, 0.3701, 0.5772, 0.371, 0.5917, 0.3602, 0.5925, 0.3592, 0.578, 0.3733, 0.6156, 0.3762, 0.6457, 0.3647, 0.6465, 0.3622, 0.6165, 0.3783, 0.6625, 0.3831, 0.6995, 0.3698, 0.7005, 0.3663, 0.6634, 0.3831, 0.6995, 0.3896, 0.769, 0.3754, 0.7701, 0.3698, 0.7005, 0.3896, 0.769, 0.3912, 0.7919, 0.3771, 0.793, 0.3754, 0.7701, 0.3912, 0.7919, 0.3896, 0.8276, 0.3784, 0.8285, 0.3771, 0.793, 0.9092, 0.9343, 0.9008, 0.9274, 0.906, 0.9197, 0.9156, 0.9248, 0.347, 0.006627, 0.3487, 0.02829, 0.3346, 0.02937, 0.3329, 0.007707, 0.3487, 0.02829, 0.3501, 0.03798, 0.3357, 0.03908, 0.3346, 0.02937, 0.3501, 0.03798, 0.3542, 0.05147, 0.3387, 0.05266, 0.3357, 0.03908, 0.3542, 0.05147, 0.366, 0.103, 0.3474, 0.1045, 0.3387, 0.05266, 0.366, 0.103, 0.3784, 0.1564, 0.3567, 0.1581, 0.3474, 0.1045, 0.3784, 0.1564, 0.3873, 0.2101, 0.3637, 0.2119, 0.3567, 0.1581, 0.3873, 0.2101, 0.3934, 0.264, 0.369, 0.2659, 0.3637, 0.2119, 0.3934, 0.264, 0.3965, 0.3181, 0.3725, 0.32, 0.369, 0.2659, 0.3965, 0.3181, 0.3957, 0.3725, 0.3736, 0.3742, 0.3725, 0.32, 0.3957, 0.3725, 0.3916, 0.4272, 0.3727, 0.4286, 0.3736, 0.3742, 0.3916, 0.4272, 0.3855, 0.4819, 0.3705, 0.4831, 0.3727, 0.4286, 0.3855, 0.4819, 0.3782, 0.5368, 0.3676, 0.5376, 0.3705, 0.4831, 0.3804, 0.5764, 0.3812, 0.5909, 0.371, 0.5917, 0.3701, 0.5772, 0.3837, 0.6148, 0.387, 0.6448, 0.3762, 0.6457, 0.3733, 0.6156, 0.3897, 0.6616, 0.3957, 0.6985, 0.3831, 0.6995, 0.3783, 0.6625, 0.3957, 0.6985, 0.4029, 0.768, 0.3896, 0.769, 0.3831, 0.6995, 0.4029, 0.768, 0.4045, 0.7909, 0.3912, 0.7919, 0.3896, 0.769, 0.4045, 0.7909, 0.4002, 0.8268, 0.3896, 0.8276, 0.3912, 0.7919, 0.9011, 0.9424, 0.8942, 0.9341, 0.9008, 0.9274, 0.9092, 0.9343, 0.3597, 0.005651, 0.3614, 0.02731, 0.3487, 0.02829, 0.347, 0.006627, 0.3614, 0.02731, 0.363, 0.03699, 0.3501, 0.03798, 0.3487, 0.02829, 0.363, 0.03699, 0.3682, 0.0504, 0.3542, 0.05147, 0.3501, 0.03798, 0.3682, 0.0504, 0.3827, 0.1018, 0.366, 0.103, 0.3542, 0.05147, 0.3827, 0.1018, 0.398, 0.1549, 0.3784, 0.1564, 0.366, 0.103, 0.398, 0.1549, 0.4085, 0.2085, 0.3873, 0.2101, 0.3784, 0.1564, 0.4085, 0.2085, 0.4153, 0.2623, 0.3934, 0.264, 0.3873, 0.2101, 0.4153, 0.2623, 0.418, 0.3165, 0.3965, 0.3181, 0.3934, 0.264, 0.418, 0.3165, 0.4156, 0.371, 0.3957, 0.3725, 0.3965, 0.3181, 0.4156, 0.371, 0.4087, 0.4258, 0.3916, 0.4272, 0.3957, 0.3725, 0.4087, 0.4258, 0.3989, 0.4809, 0.3855, 0.4819, 0.3916, 0.4272, 0.3989, 0.4809, 0.3877, 0.5361, 0.3782, 0.5368, 0.3855, 0.4819, 0.3896, 0.5757, 0.3903, 0.5902, 0.3812, 0.5909, 0.3804, 0.5764, 0.3931, 0.6141, 0.3967, 0.6441, 0.387, 0.6448, 0.3837, 0.6148, 0.3999, 0.6608, 0.4071, 0.6977, 0.3957, 0.6985, 0.3897, 0.6616, 0.4071, 0.6977, 0.4149, 0.7671, 0.4029, 0.768, 0.3957, 0.6985, 0.4149, 0.7671, 0.4164, 0.79, 0.4045, 0.7909, 0.4029, 0.768, 0.4164, 0.79, 0.4097, 0.8261, 0.4002, 0.8268, 0.4045, 0.7909, 0.8916, 0.9488, 0.8864, 0.9393, 0.8942, 0.9341, 0.9011, 0.9424, 0.06027, 0.005663, 0.06027, 0.02739, 0.04944, 0.02738, 0.04944, 0.005651, 0.06027, 0.02739, 0.05935, 0.03716, 0.04832, 0.03715, 0.04944, 0.02738, 0.05935, 0.03716, 0.05522, 0.05092, 0.04328, 0.05091, 0.04832, 0.03715, 0.05522, 0.05092, 0.04468, 0.1032, 0.03045, 0.1032, 0.04328, 0.05091, 0.04468, 0.1032, 0.03344, 0.1574, 0.01674, 0.1574, 0.03045, 0.1032, 0.4146, 0.1537, 0.4265, 0.2071, 0.4085, 0.2085, 0.398, 0.1549, 0.02703, 0.2116, 0.02433, 0.2658, 0.005651, 0.2658, 0.008942, 0.2116, 0.02433, 0.2658, 0.02571, 0.32, 0.007324, 0.32, 0.005651, 0.2658, 0.02571, 0.32, 0.03232, 0.3742, 0.01538, 0.3742, 0.007324, 0.32, 0.03232, 0.3742, 0.04335, 0.4284, 0.02882, 0.4283, 0.01538, 0.3742, 0.04335, 0.4284, 0.05723, 0.4825, 0.04574, 0.4825, 0.02882, 0.4283, 0.4104, 0.48, 0.3958, 0.5355, 0.3877, 0.5361, 0.3989, 0.4809, 0.07371, 0.5763, 0.07412, 0.5909, 0.06632, 0.5909, 0.06582, 0.5763, 0.4011, 0.6135, 0.405, 0.6435, 0.3967, 0.6441, 0.3931, 0.6141, 0.06987, 0.662, 0.06555, 0.6993, 0.05587, 0.6993, 0.06114, 0.662, 0.06555, 0.6993, 0.06306, 0.7691, 0.05284, 0.7691, 0.05587, 0.6993, 0.06306, 0.7691, 0.06329, 0.792, 0.05312, 0.792, 0.05284, 0.7691, 0.4265, 0.7892, 0.4178, 0.8255, 0.4097, 0.8261, 0.4164, 0.79, 0.8809, 0.9532, 0.8778, 0.9429, 0.8864, 0.9393, 0.8916, 0.9488, 0.07301, 0.005672, 0.07301, 0.0274, 0.06027, 0.02739, 0.06027, 0.005663, 0.07301, 0.0274, 0.07232, 0.03717, 0.05935, 0.03716, 0.06027, 0.02739, 0.07232, 0.03717, 0.06925, 0.05093, 0.05522, 0.05092, 0.05935, 0.03716, 0.06925, 0.05093, 0.06142, 0.1032, 0.04468, 0.1032, 0.05522, 0.05092, 0.06142, 0.1032, 0.05306, 0.1574, 0.03344, 0.1574, 0.04468, 0.1032, 0.05306, 0.1574, 0.04831, 0.2116, 0.02703, 0.2116, 0.03344, 0.1574, 0.04831, 0.2116, 0.0463, 0.2658, 0.02433, 0.2658, 0.02703, 0.2116, 0.0463, 0.2658, 0.04732, 0.32, 0.02571, 0.32, 0.02433, 0.2658, 0.04732, 0.32, 0.05224, 0.3742, 0.03232, 0.3742, 0.02571, 0.32, 0.05224, 0.3742, 0.06043, 0.4284, 0.04335, 0.4284, 0.03232, 0.3742, 0.06043, 0.4284, 0.07075, 0.4825, 0.05723, 0.4825, 0.04335, 0.4284, 0.07075, 0.4825, 0.08217, 0.5367, 0.0726, 0.5367, 0.05723, 0.4825, 0.08299, 0.5763, 0.0833, 0.5909, 0.07412, 0.5909, 0.07371, 0.5763, 0.08255, 0.6149, 0.0816, 0.6451, 0.07184, 0.6451, 0.07311, 0.6149, 0.08014, 0.662, 0.07692, 0.6993, 0.06555, 0.6993, 0.06987, 0.662, 0.07692, 0.6993, 0.07508, 0.7691, 0.06306, 0.7691, 0.06555, 0.6993, 0.07508, 0.7691, 0.07525, 0.792, 0.06329, 0.792, 0.06306, 0.7691, 0.07525, 0.792, 0.08221, 0.8275, 0.07266, 0.8275, 0.06329, 0.792, 0.8697, 0.9555, 0.8686, 0.9447, 0.8778, 0.9429, 0.8809, 0.9532, 0.08716, 0.005679, 0.08716, 0.02741, 0.07301, 0.0274, 0.07301, 0.005672, 0.08716, 0.02741, 0.08674, 0.03718, 0.07232, 0.03717, 0.07301, 0.0274, 0.08674, 0.03718, 0.08484, 0.05094, 0.06925, 0.05093, 0.07232, 0.03717, 0.08484, 0.05094, 0.08002, 0.1032, 0.06142, 0.1032, 0.06925, 0.05093, 0.08002, 0.1032, 0.07488, 0.1575, 0.05306, 0.1574, 0.06142, 0.1032, 0.07488, 0.1575, 0.07195, 0.2117, 0.04831, 0.2116, 0.05306, 0.1574, 0.07195, 0.2117, 0.07071, 0.2658, 0.0463, 0.2658, 0.04831, 0.2116, 0.07071, 0.2658, 0.07134, 0.32, 0.04732, 0.32, 0.0463, 0.2658, 0.07134, 0.32, 0.07437, 0.3742, 0.05224, 0.3742, 0.04732, 0.32, 0.07437, 0.3742, 0.07941, 0.4284, 0.06043, 0.4284, 0.05224, 0.3742, 0.07941, 0.4284, 0.08577, 0.4825, 0.07075, 0.4825, 0.06043, 0.4284, 0.08577, 0.4825, 0.0928, 0.5367, 0.08217, 0.5367, 0.07075, 0.4825, 0.09331, 0.5763, 0.09349, 0.5909, 0.0833, 0.5909, 0.08299, 0.5763, 0.09303, 0.6149, 0.09245, 0.6451, 0.0816, 0.6451, 0.08255, 0.6149, 0.09155, 0.662, 0.08957, 0.6993, 0.07692, 0.6993, 0.08014, 0.662, 0.08957, 0.6993, 0.08843, 0.7691, 0.07508, 0.7691, 0.07692, 0.6993, 0.08843, 0.7691, 0.08854, 0.792, 0.07525, 0.792, 0.07508, 0.7691, 0.08854, 0.792, 0.09283, 0.8275, 0.08221, 0.8275, 0.07525, 0.792, 0.8582, 0.9555, 0.8593, 0.9447, 0.8686, 0.9447, 0.8697, 0.9555, 0.1022, 0.005682, 0.1022, 0.02741, 0.08716, 0.02741, 0.08716, 0.005679, 0.1022, 0.02741, 0.102, 0.03718, 0.08674, 0.03718, 0.08716, 0.02741, 0.102, 0.03718, 0.1014, 0.05094, 0.08484, 0.05094, 0.08674, 0.03718, 0.1014, 0.05094, 0.09977, 0.1033, 0.08002, 0.1032, 0.08484, 0.05094, 0.09977, 0.1033, 0.09803, 0.1575, 0.07488, 0.1575, 0.08002, 0.1032, 0.09803, 0.1575, 0.09704, 0.2117, 0.07195, 0.2117, 0.07488, 0.1575, 0.09704, 0.2117, 0.09662, 0.2659, 0.07071, 0.2658, 0.07195, 0.2117, 0.09662, 0.2659, 0.09684, 0.32, 0.07134, 0.32, 0.07071, 0.2658, 0.09684, 0.32, 0.09786, 0.3742, 0.07437, 0.3742, 0.07134, 0.32, 0.09786, 0.3742, 0.09956, 0.4284, 0.07941, 0.4284, 0.07437, 0.3742, 0.09956, 0.4284, 0.1017, 0.4825, 0.08577, 0.4825, 0.07941, 0.4284, 0.1017, 0.4825, 0.1041, 0.5367, 0.0928, 0.5367, 0.08577, 0.4825, 0.1043, 0.5763, 0.1043, 0.5909, 0.09349, 0.5909, 0.09331, 0.5763, 0.1042, 0.6149, 0.104, 0.6451, 0.09245, 0.6451, 0.09303, 0.6149, 0.1037, 0.662, 0.103, 0.6993, 0.08957, 0.6993, 0.09155, 0.662, 0.103, 0.6993, 0.1026, 0.7691, 0.08843, 0.7691, 0.08957, 0.6993, 0.1026, 0.7691, 0.1026, 0.792, 0.08854, 0.792, 0.08843, 0.7691, 0.1026, 0.792, 0.1041, 0.8275, 0.09283, 0.8275, 0.08854, 0.792, 0.8469, 0.9532, 0.8501, 0.9429, 0.8593, 0.9447, 0.8582, 0.9555, 0.1175, 0.005682, 0.1175, 0.02741, 0.1022, 0.02741, 0.1022, 0.005682, 0.1175, 0.02741, 0.1176, 0.03718, 0.102, 0.03718, 0.1022, 0.02741, 0.1176, 0.03718, 0.1183, 0.05094, 0.1014, 0.05094, 0.102, 0.03718, 0.1183, 0.05094, 0.1199, 0.1033, 0.09977, 0.1033, 0.1014, 0.05094, 0.1199, 0.1033, 0.1216, 0.1575, 0.09803, 0.1575, 0.09977, 0.1033, 0.1216, 0.1575, 0.1226, 0.2117, 0.09704, 0.2117, 0.09803, 0.1575, 0.1226, 0.2117, 0.123, 0.2659, 0.09662, 0.2659, 0.09704, 0.2117, 0.123, 0.2659, 0.1228, 0.32, 0.09684, 0.32, 0.09662, 0.2659, 0.1228, 0.32, 0.1218, 0.3742, 0.09786, 0.3742, 0.09684, 0.32, 0.1218, 0.3742, 0.1201, 0.4284, 0.09956, 0.4284, 0.09786, 0.3742, 0.1201, 0.4284, 0.118, 0.4825, 0.1017, 0.4825, 0.09956, 0.4284, 0.118, 0.4825, 0.1156, 0.5367, 0.1041, 0.5367, 0.1017, 0.4825, 0.1154, 0.5763, 0.1154, 0.5909, 0.1043, 0.5909, 0.1043, 0.5763, 0.1155, 0.6149, 0.1157, 0.6451, 0.104, 0.6451, 0.1042, 0.6149, 0.116, 0.662, 0.1167, 0.6993, 0.103, 0.6993, 0.1037, 0.662, 0.1167, 0.6993, 0.1171, 0.7691, 0.1026, 0.7691, 0.103, 0.6993, 0.1171, 0.7691, 0.117, 0.792, 0.1026, 0.792, 0.1026, 0.7691, 0.117, 0.792, 0.1156, 0.8275, 0.1041, 0.8275, 0.1026, 0.792, 0.8363, 0.9488, 0.8414, 0.9393, 0.8501, 0.9429, 0.8469, 0.9532, 0.1325, 0.005679, 0.1325, 0.02741, 0.1175, 0.02741, 0.1175, 0.005682, 0.1325, 0.02741, 0.1329, 0.03718, 0.1176, 0.03718, 0.1175, 0.02741, 0.1329, 0.03718, 0.1348, 0.05094, 0.1183, 0.05094, 0.1176, 0.03718, 0.1348, 0.05094, 0.1396, 0.1032, 0.1199, 0.1033, 0.1183, 0.05094, 0.1396, 0.1032, 0.1448, 0.1575, 0.1216, 0.1575, 0.1199, 0.1033, 0.1448, 0.1575, 0.1477, 0.2117, 0.1226, 0.2117, 0.1216, 0.1575, 0.1477, 0.2117, 0.149, 0.2658, 0.123, 0.2659, 0.1226, 0.2117, 0.149, 0.2658, 0.1483, 0.32, 0.1228, 0.32, 0.123, 0.2659, 0.1483, 0.32, 0.1453, 0.3742, 0.1218, 0.3742, 0.1228, 0.32, 0.1453, 0.3742, 0.1403, 0.4284, 0.1201, 0.4284, 0.1218, 0.3742, 0.1403, 0.4284, 0.1339, 0.4825, 0.118, 0.4825, 0.1201, 0.4284, 0.1339, 0.4825, 0.1269, 0.5367, 0.1156, 0.5367, 0.118, 0.4825, 0.1264, 0.5763, 0.1262, 0.5909, 0.1154, 0.5909, 0.1154, 0.5763, 0.1266, 0.6149, 0.1272, 0.6451, 0.1157, 0.6451, 0.1155, 0.6149, 0.1281, 0.662, 0.1301, 0.6993, 0.1167, 0.6993, 0.116, 0.662, 0.1301, 0.6993, 0.1312, 0.7691, 0.1171, 0.7691, 0.1167, 0.6993, 0.1312, 0.7691, 0.1311, 0.792, 0.117, 0.792, 0.1171, 0.7691, 0.1311, 0.792, 0.1268, 0.8275, 0.1156, 0.8275, 0.117, 0.792, 0.8268, 0.9424, 0.8336, 0.9341, 0.8414, 0.9393, 0.8363, 0.9488, 0.1269, 0.5367, 0.1264, 0.5763, 0.1154, 0.5763, 0.1156, 0.5367, 0.1156, 0.5367, 0.1154, 0.5763, 0.1043, 0.5763, 0.1041, 0.5367, 0.1041, 0.5367, 0.1043, 0.5763, 0.09331, 0.5763, 0.0928, 0.5367, 0.0928, 0.5367, 0.09331, 0.5763, 0.08299, 0.5763, 0.08217, 0.5367, 0.08217, 0.5367, 0.08299, 0.5763, 0.07371, 0.5763, 0.0726, 0.5367, 0.3958, 0.5355, 0.3975, 0.5751, 0.3896, 0.5757, 0.3877, 0.5361, 0.3877, 0.5361, 0.3896, 0.5757, 0.3804, 0.5764, 0.3782, 0.5368, 0.3782, 0.5368, 0.3804, 0.5764, 0.3701, 0.5772, 0.3676, 0.5376, 0.3676, 0.5376, 0.3701, 0.5772, 0.3592, 0.578, 0.3563, 0.5385, 0.3563, 0.5385, 0.3592, 0.578, 0.348, 0.5788, 0.3449, 0.5394, 0.3449, 0.5394, 0.348, 0.5788, 0.3371, 0.5797, 0.3336, 0.5402, 0.3336, 0.5402, 0.3371, 0.5797, 0.3268, 0.5804, 0.323, 0.541, 0.323, 0.541, 0.3268, 0.5804, 0.3176, 0.5811, 0.3135, 0.5417, 0.3135, 0.5417, 0.3176, 0.5811, 0.3097, 0.5817, 0.3054, 0.5423, 0.6977, 0.2965, 0.699, 0.2569, 0.7069, 0.2569, 0.7058, 0.2965, 0.7058, 0.2965, 0.7069, 0.2569, 0.7162, 0.2569, 0.7154, 0.2965, 0.7154, 0.2965, 0.7162, 0.2569, 0.7265, 0.2569, 0.726, 0.2965, 0.726, 0.2965, 0.7265, 0.2569, 0.7375, 0.2569, 0.7373, 0.2965, 0.7373, 0.2965, 0.7375, 0.2569, 0.7486, 0.2569, 0.7488, 0.2965, 0.7488, 0.2965, 0.7486, 0.2569, 0.7596, 0.2569, 0.7601, 0.2965, 0.7601, 0.2965, 0.7596, 0.2569, 0.7699, 0.2569, 0.7707, 0.2965, 0.7707, 0.2965, 0.7699, 0.2569, 0.7792, 0.2569, 0.7803, 0.2965, 0.5785, 0.5375, 0.5773, 0.5771, 0.568, 0.5769, 0.569, 0.5373, 0.569, 0.5373, 0.568, 0.5769, 0.5577, 0.5768, 0.5583, 0.5371, 0.5583, 0.5371, 0.5577, 0.5768, 0.5468, 0.5767, 0.5471, 0.5371, 0.5471, 0.5371, 0.5468, 0.5767, 0.5356, 0.5767, 0.5355, 0.537, 0.5355, 0.537, 0.5356, 0.5767, 0.5247, 0.5767, 0.5243, 0.5371, 0.5243, 0.5371, 0.5247, 0.5767, 0.5144, 0.5768, 0.5136, 0.5371, 0.5136, 0.5371, 0.5144, 0.5768, 0.5051, 0.5769, 0.5041, 0.5373, 0.5041, 0.5373, 0.5051, 0.5769, 0.4972, 0.5771, 0.4959, 0.5375, 0.1471, 0.5367, 0.146, 0.5763, 0.1367, 0.5763, 0.1375, 0.5367, 0.1375, 0.5367, 0.1367, 0.5763, 0.1264, 0.5763, 0.1269, 0.5367, 0.1262, 0.5909, 0.1266, 0.6149, 0.1155, 0.6149, 0.1154, 0.5909, 0.1154, 0.5909, 0.1155, 0.6149, 0.1042, 0.6149, 0.1043, 0.5909, 0.1043, 0.5909, 0.1042, 0.6149, 0.09303, 0.6149, 0.09349, 0.5909, 0.09349, 0.5909, 0.09303, 0.6149, 0.08255, 0.6149, 0.0833, 0.5909, 0.0833, 0.5909, 0.08255, 0.6149, 0.07311, 0.6149, 0.07412, 0.5909, 0.07412, 0.5909, 0.07311, 0.6149, 0.06509, 0.6149, 0.06632, 0.5909, 0.3903, 0.5902, 0.3931, 0.6141, 0.3837, 0.6148, 0.3812, 0.5909, 0.3812, 0.5909, 0.3837, 0.6148, 0.3733, 0.6156, 0.371, 0.5917, 0.371, 0.5917, 0.3733, 0.6156, 0.3622, 0.6165, 0.3602, 0.5925, 0.3602, 0.5925, 0.3622, 0.6165, 0.3509, 0.6173, 0.3492, 0.5934, 0.3492, 0.5934, 0.3509, 0.6173, 0.3398, 0.6182, 0.3384, 0.5942, 0.3384, 0.5942, 0.3398, 0.6182, 0.3293, 0.619, 0.3282, 0.595, 0.3282, 0.595, 0.3293, 0.619, 0.3199, 0.6197, 0.3191, 0.5957, 0.3191, 0.5957, 0.3199, 0.6197, 0.3119, 0.6203, 0.3113, 0.5962, 0.6995, 0.2423, 0.6983, 0.2183, 0.7063, 0.2183, 0.7073, 0.2423, 0.7073, 0.2423, 0.7063, 0.2183, 0.7157, 0.2183, 0.7165, 0.2423, 0.7165, 0.2423, 0.7157, 0.2183, 0.7262, 0.2183, 0.7267, 0.2423, 0.7267, 0.2423, 0.7262, 0.2183, 0.7374, 0.2183, 0.7375, 0.2423, 0.7375, 0.2423, 0.7374, 0.2183, 0.7487, 0.2183, 0.7486, 0.2423, 0.7486, 0.2423, 0.7487, 0.2183, 0.7598, 0.2183, 0.7594, 0.2423, 0.7594, 0.2423, 0.7598, 0.2183, 0.7703, 0.2183, 0.7696, 0.2423, 0.7696, 0.2423, 0.7703, 0.2183, 0.7798, 0.2183, 0.7787, 0.2423, 0.5769, 0.5917, 0.5778, 0.6157, 0.5684, 0.6155, 0.5677, 0.5915, 0.5677, 0.5915, 0.5684, 0.6155, 0.5579, 0.6153, 0.5575, 0.5914, 0.5575, 0.5914, 0.5579, 0.6153, 0.5468, 0.6153, 0.5467, 0.5913, 0.5467, 0.5913, 0.5468, 0.6153, 0.5354, 0.6152, 0.5356, 0.5913, 0.5356, 0.5913, 0.5354, 0.6152, 0.5243, 0.6153, 0.5248, 0.5913, 0.5248, 0.5913, 0.5243, 0.6153, 0.5138, 0.6153, 0.5146, 0.5914, 0.5146, 0.5914, 0.5138, 0.6153, 0.5044, 0.6155, 0.5054, 0.5915, 0.1533, 0.5909, 0.1546, 0.6149, 0.1466, 0.6149, 0.1455, 0.5909, 0.1455, 0.5909, 0.1466, 0.6149, 0.1371, 0.6149, 0.1364, 0.5909, 0.1364, 0.5909, 0.1371, 0.6149, 0.1266, 0.6149, 0.1262, 0.5909, 0.1272, 0.6451, 0.1281, 0.662, 0.116, 0.662, 0.1157, 0.6451, 0.1157, 0.6451, 0.116, 0.662, 0.1037, 0.662, 0.104, 0.6451, 0.104, 0.6451, 0.1037, 0.662, 0.09155, 0.662, 0.09245, 0.6451, 0.09245, 0.6451, 0.09155, 0.662, 0.08014, 0.662, 0.0816, 0.6451, 0.0816, 0.6451, 0.08014, 0.662, 0.06987, 0.662, 0.07184, 0.6451, 0.07184, 0.6451, 0.06987, 0.662, 0.06114, 0.662, 0.06354, 0.6451, 0.3967, 0.6441, 0.3999, 0.6608, 0.3897, 0.6616, 0.387, 0.6448, 0.387, 0.6448, 0.3897, 0.6616, 0.3783, 0.6625, 0.3762, 0.6457, 0.3762, 0.6457, 0.3783, 0.6625, 0.3663, 0.6634, 0.3647, 0.6465, 0.3647, 0.6465, 0.3663, 0.6634, 0.3539, 0.6643, 0.353, 0.6474, 0.353, 0.6474, 0.3539, 0.6643, 0.3419, 0.6652, 0.3415, 0.6483, 0.3415, 0.6483, 0.3419, 0.6652, 0.3305, 0.6661, 0.3307, 0.6491, 0.3307, 0.6491, 0.3305, 0.6661, 0.3203, 0.6669, 0.3209, 0.6499, 0.3209, 0.6499, 0.3203, 0.6669, 0.3115, 0.6675, 0.3127, 0.6505, 0.6967, 0.1881, 0.6944, 0.1712, 0.7031, 0.1712, 0.705, 0.1881, 0.705, 0.1881, 0.7031, 0.1712, 0.7133, 0.1712, 0.7148, 0.1881, 0.7148, 0.1881, 0.7133, 0.1712, 0.7248, 0.1712, 0.7257, 0.1881, 0.7257, 0.1881, 0.7248, 0.1712, 0.7369, 0.1712, 0.7372, 0.1881, 0.7372, 0.1881, 0.7369, 0.1712, 0.7492, 0.1712, 0.7489, 0.1881, 0.7489, 0.1881, 0.7492, 0.1712, 0.7613, 0.1712, 0.7604, 0.1881, 0.7604, 0.1881, 0.7613, 0.1712, 0.7727, 0.1712, 0.7713, 0.1881, 0.7713, 0.1881, 0.7727, 0.1712, 0.783, 0.1712, 0.781, 0.1881, 0.579, 0.6458, 0.5809, 0.6626, 0.5707, 0.6624, 0.5693, 0.6456, 0.5693, 0.6456, 0.5707, 0.6624, 0.5593, 0.6623, 0.5584, 0.6455, 0.5584, 0.6455, 0.5593, 0.6623, 0.5471, 0.6622, 0.5469, 0.6454, 0.5469, 0.6454, 0.5471, 0.6622, 0.5348, 0.6622, 0.5351, 0.6453, 0.5351, 0.6453, 0.5348, 0.6622, 0.5227, 0.6622, 0.5236, 0.6454, 0.5236, 0.6454, 0.5227, 0.6622, 0.5113, 0.6623, 0.5128, 0.6455, 0.5128, 0.6455, 0.5113, 0.6623, 0.501, 0.6624, 0.503, 0.6456, 0.1561, 0.6451, 0.1585, 0.662, 0.1498, 0.662, 0.1478, 0.6451, 0.1478, 0.6451, 0.1498, 0.662, 0.1395, 0.662, 0.1381, 0.6451, 0.1381, 0.6451, 0.1395, 0.662, 0.1281, 0.662, 0.1272, 0.6451])
me_cylinder.materials.append(mat_material_001)
me_cylinder.use_remesh_fix_poles = True
me_cylinder.use_remesh_preserve_attributes = False
me_cylinder.use_paint_bone_selection = False
me_cylinder.use_paint_mask = True
me_cylinder.update()

# ---- objects
ob_light = bpy.data.objects.new('Light', light_light)
ob_camera = bpy.data.objects.new('Camera', cam_camera)
ob_cylinder = bpy.data.objects.new('Cylinder', me_cylinder)

# ---- transforms, parenting, visibility, modifiers, constraints
ob_light.location = (4.076, 1.005, 5.904)
ob_light.rotation_euler = (0.6503, 0.05522, 1.866)
ob_light.lock_rotations_4d = False
ob_light.empty_display_type = 'ARROWS'
ob_light.color = (0.0, 0.0, 0.0, 0.0)
ob_light.lineart.crease_threshold = 0.0
ob_camera.location = (7.359, -6.926, 4.958)
ob_camera.rotation_euler = (1.109, 0.0, 0.8149)
ob_camera.lock_rotations_4d = False
ob_camera.empty_display_type = 'ARROWS'
ob_camera.color = (0.0, 0.0, 0.0, 0.0)
ob_camera.display_type = 'WIRE'
ob_camera.lineart.crease_threshold = 0.0
ob_cylinder.location = (0.0, 0.0, 0.0)

# ---- collection membership
col_collection.objects.link(ob_light)
col_collection.objects.link(ob_camera)
col_collection.objects.link(ob_cylinder)

# ---- scene / render settings (as saved in the file)
scene.camera = ob_camera
scene.frame_start = 1; scene.frame_end = 250; scene.frame_set(1)
scene.render.engine = 'BLENDER_EEVEE_NEXT'
scene.cycles.use_denoising = False
scene.cycles.samples = 128
scene.cycles.sampling_pattern = 'TABULATED_SOBOL'
scene.cycles.use_adaptive_sampling = False
scene.cycles.use_light_tree = False
scene.view_settings.view_transform = 'Filmic'
bpy.context.view_layer.update()
